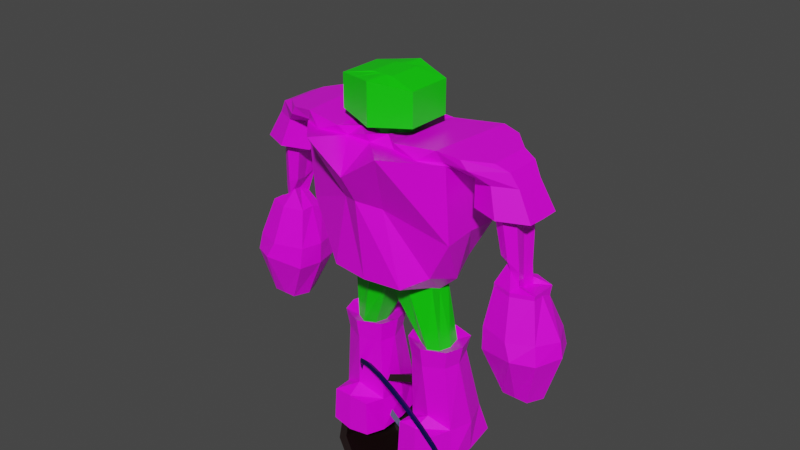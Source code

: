 # Source: manosFerros.blend  (saved by Blender 2.93.20; exported with 4.5.12 LTS)
import bpy
from mathutils import Matrix  # noqa: F401  (used for matrix-valued properties, if any)

bpy.ops.wm.read_factory_settings(use_empty=True)
scene = bpy.context.scene
scene.name = 'Scene'

# ---- collections
col_collection = bpy.data.collections.new('Collection'); scene.collection.children.link(col_collection)

# ---- images (referenced by path relative to the original .blend; pixels are not part of the script)
import os
ASSET_DIR = os.environ.get("B2B_ASSET_DIR", "")  # directory of the original .blend (textures are referenced by path, not embedded)
HERE = os.path.dirname(os.path.abspath(__file__))  # packed textures are extracted next to this script under _unpacked/

def load_image(name, relpath, width, height, colorspace="sRGB"):
    """Load a texture the original file referenced (path relative to the .blend, or extracted next to this script)."""
    p = next((c for c in (os.path.join(HERE, relpath), os.path.join(ASSET_DIR, relpath)) if relpath and os.path.exists(c)), "")
    if p:
        img = bpy.data.images.load(p, check_existing=True)
        img.name = name
    else:  # same state as the original file: an image datablock whose file is absent (Cycles renders it pink)
        img = bpy.data.images.new(name, width, height)
        img.source = "FILE"
        img.filepath = "//" + (relpath or name)
    img.colorspace_settings.name = colorspace
    return img
img_manosferostexture_png = load_image('ManosFerosTexture.png', 'ManosFerosTexture.png', 1024, 1024, 'sRGB')

# ---- materials (node trees are filled in below, after node groups)
mat_material = bpy.data.materials.new('Material')
mat_material.alpha_threshold = 0.0
mat_material.use_transparent_shadow = False
mat_material.line_color = (0.0, 0.0, 0.0, 1.0)
mat_playermaterial = bpy.data.materials.new('playerMaterial')
mat_playermaterial.use_transparent_shadow = False
mat_material_002 = bpy.data.materials.new('Material.002')
mat_material_002.use_transparent_shadow = False
mat_material_001 = bpy.data.materials.new('Material.001')
mat_material_001.use_transparent_shadow = False

# ---- material node trees
mat_material.use_nodes = True; mat_material.node_tree.nodes.clear()
_N = mat_material.node_tree.nodes; _L = mat_material.node_tree.links
n0 = _N.new('ShaderNodeOutputMaterial'); n0.name = 'Material Output'; n0.location = (300, 300)
n1 = _N.new('ShaderNodeBsdfPrincipled'); n1.name = 'Principled BSDF'; n1.location = (10, 300)
n1.distribution = 'GGX'
n1.subsurface_method = 'BURLEY'
n1.inputs[2].default_value = 0.4
n1.inputs[3].default_value = 1.45
n1.inputs[27].default_value = (0.0, 0.0, 0.0, 1.0)
n1.inputs[28].default_value = 1.0
n2 = _N.new('ShaderNodeTexImage'); n2.name = 'Image Texture'; n2.location = (-453, 163)
n2.image = img_manosferostexture_png
_L.new(n1.outputs[0], n0.inputs[0])
_L.new(n2.outputs[0], n1.inputs[0])
n0.is_active_output = True
mat_playermaterial.use_nodes = True; mat_playermaterial.node_tree.nodes.clear()
_N = mat_playermaterial.node_tree.nodes; _L = mat_playermaterial.node_tree.links
n0 = _N.new('ShaderNodeBsdfPrincipled'); n0.name = 'Principled BSDF'; n0.location = (10, 300)
n0.distribution = 'GGX'
n0.subsurface_method = 'BURLEY'
n0.inputs[0].default_value = (0.00345, 0.8, 0.0, 1.0)
n0.inputs[3].default_value = 1.45
n0.inputs[27].default_value = (0.0, 0.0, 0.0, 1.0)
n0.inputs[28].default_value = 1.0
n1 = _N.new('ShaderNodeOutputMaterial'); n1.name = 'Material Output'; n1.location = (300, 300)
_L.new(n0.outputs[0], n1.inputs[0])
n1.is_active_output = True
mat_material_002.use_nodes = True; mat_material_002.node_tree.nodes.clear()
_N = mat_material_002.node_tree.nodes; _L = mat_material_002.node_tree.links
n0 = _N.new('ShaderNodeBsdfPrincipled'); n0.name = 'Principled BSDF'; n0.location = (10, 300)
n0.distribution = 'GGX'
n0.subsurface_method = 'BURLEY'
n0.inputs[0].default_value = (0.0, 0.0, 0.07857, 1.0)
n0.inputs[3].default_value = 1.45
n0.inputs[27].default_value = (0.0, 0.0, 0.0, 1.0)
n0.inputs[28].default_value = 1.0
n1 = _N.new('ShaderNodeOutputMaterial'); n1.name = 'Material Output'; n1.location = (300, 300)
_L.new(n0.outputs[0], n1.inputs[0])
n1.is_active_output = True
mat_material_001.use_nodes = True; mat_material_001.node_tree.nodes.clear()
_N = mat_material_001.node_tree.nodes; _L = mat_material_001.node_tree.links
n0 = _N.new('ShaderNodeBsdfPrincipled'); n0.name = 'Principled BSDF'; n0.location = (10, 300)
n0.distribution = 'GGX'
n0.subsurface_method = 'BURLEY'
n0.inputs[0].default_value = (0.005605, 0.0, 0.0, 1.0)
n0.inputs[3].default_value = 1.45
n0.inputs[27].default_value = (0.0, 0.0, 0.0, 1.0)
n0.inputs[28].default_value = 1.0
n1 = _N.new('ShaderNodeOutputMaterial'); n1.name = 'Material Output'; n1.location = (300, 300)
_L.new(n0.outputs[0], n1.inputs[0])
n1.is_active_output = True

# ---- world
world_world = bpy.data.worlds.new('World'); scene.world = world_world
world_world.use_nodes = True; world_world.node_tree.nodes.clear()
_N = world_world.node_tree.nodes; _L = world_world.node_tree.links
n0 = _N.new('ShaderNodeOutputWorld'); n0.name = 'World Output'; n0.location = (300, 300)
n1 = _N.new('ShaderNodeBackground'); n1.name = 'Background'; n1.location = (10, 300)
n1.inputs[0].default_value = (0.05088, 0.05088, 0.05088, 1.0)
_L.new(n1.outputs[0], n0.inputs[0])
n0.is_active_output = True
world_world.color = (0.05088, 0.05088, 0.05088)
world_world.use_sun_shadow = False
world_world.sun_shadow_jitter_overblur = 0.0

# ---- meshes
me_cube = bpy.data.meshes.new('Cube')
me_cube.from_pydata([(0.4319, -0.3652, 1.478), (1.013, 0.005261, -0.6712), (0.2277, -1.484, 1.478), (1.013, -1.117, -0.6712), (-0.4319, -0.3652, 1.478), (-1.013, 0.005261, -0.6712), (-0.2277, -1.484, 1.478), (-1.013, -1.117, -0.6712), (0.0, 0.03713, -0.7601), (0.0, -1.945, 1.478), (0.0, -1.423, -0.7601), (0.0, 0.2956, 1.448), (1.225, 0.8602, -0.3766), (-1.225, -1.864, -0.3766), (1.225, -1.864, -0.3766), (-1.225, 0.8602, -0.3766), (0.0, 2.113, -0.4224), (0.0, -3.043, -0.5171), (0.6275, -0.7444, -1.712), (1.113, -0.7444, -1.712), (1.113, 0.5115, -1.715), (0.6275, 0.5115, -1.715), (-1.113, 0.5115, -1.715), (-1.113, -0.7444, -1.712), (-0.6275, 0.5115, -1.715), (-0.6275, -0.7444, -1.712), (0.5674, -0.9802, -3.532), (1.358, -0.9802, -3.532), (1.358, 1.76, -3.532), (0.5674, 1.76, -3.532), (-1.358, 1.76, -3.532), (-1.358, -0.9802, -3.532), (-0.5674, 1.76, -3.532), (-0.5674, -0.9802, -3.532), (0.6117, -1.71, -3.482), (1.237, -1.71, -3.482), (-1.237, -1.71, -3.482), (-0.6117, -1.71, -3.482), (-1.719, -2.308, 1.382), (1.719, 0.994, 0.9996), (1.719, -2.308, 1.382), (-1.719, 0.994, 0.9996), (0.0, 2.566, 1.272), (0.0, -4.304, 1.113), (1.735, 1.527, 1.565), (1.568, -2.531, 1.58), (2.052, 0.3184, 1.205), (2.052, -1.323, 1.205), (-2.052, -1.323, 1.205), (-1.568, -2.531, 1.58), (-1.735, 1.527, 1.565), (-2.052, 0.3184, 1.205), (2.529, 0.5041, 1.484), (2.529, -1.508, 1.484), (2.987, 0.2211, 1.205), (2.987, -1.226, 1.205), (-2.987, -1.226, 1.205), (-2.529, -1.508, 1.484), (-2.529, 0.5041, 1.484), (-2.987, 0.2211, 1.205), (2.518, 0.1099, -0.3367), (2.518, -1.173, -0.2618), (-2.518, -1.173, -0.2618), (-2.518, 0.1099, -0.3367), (3.413, 0.03392, -0.3367), (3.413, -1.097, -0.2618), (-3.413, -1.097, -0.2618), (-3.413, 0.03392, -0.3367), (2.448, 0.5784, -1.151), (2.448, -1.642, -1.151), (-2.448, -1.642, -1.151), (-2.448, 0.5784, -1.151), (3.699, 0.6192, -1.074), (3.699, -1.682, -1.081), (-3.699, -1.682, -1.081), (-3.699, 0.6192, -1.074), (2.873, 0.2027, -1.777), (2.873, -1.266, -1.777), (-2.873, -1.266, -1.777), (-2.873, 0.2027, -1.777), (3.438, 0.2027, -1.767), (3.438, -1.266, -1.777), (-3.438, -1.266, -1.777), (-3.438, 0.2027, -1.767), (0.0, -2.813, 1.547), (-0.7002, -2.813, 1.547), (0.7002, 1.051, 1.518), (0.7002, -2.813, 1.547), (-0.7002, 1.051, 1.518), (0.0, 1.051, 1.547), (0.0, -0.03862, 1.58), (0.0, -1.809, 1.602), (-0.1915, -1.512, 1.602), (0.2414, -0.4655, 1.602), (0.1915, -1.512, 1.602), (-0.2414, -0.4655, 1.602), (0.0, -0.2699, 2.256), (0.0, -1.75, 2.256), (-0.2414, -1.75, 2.256), (0.2414, -0.2699, 2.256), (0.2414, -1.75, 2.256), (-0.2414, -0.2699, 2.256), (0.8534, -2.055, 1.686), (0.8534, -2.055, 2.172), (0.0, -2.69, 1.624), (-0.8534, -2.055, 1.686), (0.8534, 0.03449, 1.686), (-0.8534, 0.03449, 1.686), (0.0, 0.6695, 1.602), (0.0, -2.69, 2.234), (-0.8534, -2.055, 2.172), (0.8534, 0.03449, 2.172), (-0.8534, 0.03449, 2.172), (0.0, 0.6695, 2.256), (-1.013, -0.5558, -0.7601), (0.7002, -0.5018, 1.532), (-0.7002, -0.5018, 1.532), (1.013, -0.5558, -0.7601), (0.0, 2.98e-08, -1.0), (1.412, -0.5018, -0.5129), (-1.412, -0.5018, -0.5129), (1.193, -0.1899, -1.713), (0.5492, -0.1899, -1.713), (-1.193, -0.1899, -1.713), (-0.5492, -0.1899, -1.713), (1.358, 0.3898, -3.532), (0.5674, 0.3898, -3.532), (-1.358, 0.3898, -3.532), (-0.5674, 0.3898, -3.532), (1.719, -0.5018, 1.064), (-1.719, -0.5018, 1.064), (1.652, -0.5018, 1.572), (1.625, -0.5025, 1.205), (-1.652, -0.5018, 1.572), (-1.625, -0.5025, 1.205), (2.529, -0.5018, 1.484), (2.987, -0.5025, 1.205), (-2.529, -0.5018, 1.484), (-2.987, -0.5025, 1.205), (2.518, -0.5316, -0.2593), (-2.518, -0.5316, -0.2593), (3.413, -0.5316, -0.262), (-3.413, -0.5316, -0.262), (2.332, -0.5316, -1.151), (-2.332, -0.5316, -1.151), (3.94, -0.5316, -1.054), (-3.94, -0.5316, -1.054), (2.733, -0.5316, -1.777), (-2.733, -0.5316, -1.777), (3.592, -0.5315, -1.783), (-3.592, -0.5315, -1.783), (0.4591, -1.092, 1.478), (-0.4591, -1.092, 1.478), (0.2953, -1.089, 1.602), (-0.2953, -1.089, 1.602), (0.0, -1.01, 2.256), (0.2414, -1.01, 2.256), (-0.2414, -1.01, 2.256), (0.8534, -1.01, 1.686), (-0.8534, -1.01, 1.686), (0.8534, -1.01, 2.172), (-0.8534, -1.01, 2.172), (2.519, -1.694, 1.205), (2.049, -2.344, 1.532), (2.132, 1.341, 1.525), (2.519, 0.6893, 1.205), (2.966, -1.463, -0.2618), (2.966, 0.3997, -0.3367), (3.243, -2.143, -1.06), (3.243, 1.08, -1.054), (3.155, -1.266, -1.777), (3.155, 0.2027, -1.767), (3.289, -0.5309, -1.516), (2.09, -0.5018, 1.528), (-2.049, -2.344, 1.532), (-2.519, -1.694, 1.205), (-2.519, 0.6893, 1.205), (-2.132, 1.341, 1.525), (-2.966, -1.463, -0.2618), (-2.966, 0.3997, -0.3367), (-3.243, -2.143, -1.06), (-3.243, 1.08, -1.054), (-3.155, -1.266, -1.777), (-3.155, 0.2027, -1.767), (-3.289, -0.5309, -1.516), (-2.09, -0.5018, 1.528), (-1.21, -2.813, 1.409), (1.21, 1.461, 1.395), (1.21, -2.813, 1.409), (-1.21, 1.461, 1.395), (0.0, 1.81, 1.392), (0.0, -2.516, 1.409), (1.741, 1.346, 1.416), (1.657, -2.349, 1.423), (-1.657, -2.349, 1.423), (-1.741, 1.346, 1.416), (2.817, 0.3457, 1.401), (2.817, -1.349, 1.401), (-2.817, -1.349, 1.401), (-2.817, 0.3457, 1.401), (-2.817, -0.5018, 1.401), (2.817, -0.5018, 1.401), (2.23, 1.253, 1.395), (2.188, -2.256, 1.399), (-2.23, 1.253, 1.395), (-2.188, -2.256, 1.399), (3.314, -1.365, 0.8041), (3.314, 0.3657, 0.7916), (2.1, -1.481, 0.8041), (2.1, 0.482, 0.8041), (2.1, -0.4997, 0.8041), (3.314, -0.4997, 0.7916), (2.707, 0.9254, 0.7916), (2.707, -1.925, 0.8041), (3.629, 0.5001, -0.8022), (2.417, 0.4635, -0.8267), (3.629, -1.563, -0.8066), (2.417, -1.527, -0.8267), (2.301, -0.5316, -0.8267), (3.88, -0.5316, -0.823), (3.073, -1.976, -0.8267), (3.073, 0.9131, -0.823), (-2.1, 0.482, 0.8041), (-3.314, 0.3657, 0.7916), (-2.1, -1.481, 0.8041), (-3.314, -1.365, 0.8041), (-3.314, -0.4997, 0.7916), (-2.1, -0.4997, 0.8041), (-2.707, -1.925, 0.8041), (-2.707, 0.9254, 0.7916), (-2.417, 0.4635, -0.8267), (-3.629, 0.5001, -0.8022), (-3.629, -1.563, -0.8066), (-2.417, -1.527, -0.8267), (-2.301, -0.5316, -0.8267), (-3.88, -0.5316, -0.823), (-3.073, -1.976, -0.8267), (-3.073, 0.9131, -0.823), (0.4943, -1.423, -0.7601), (0.3293, 1.051, 1.532), (0.4943, 0.3112, -0.7601), (0.3293, -2.231, 1.547), (0.8387, -2.813, -0.5129), (0.6895, 1.461, -0.3512), (0.8711, -1.023, -1.712), (0.8711, 0.6436, -1.715), (0.9625, -0.9802, -3.532), (0.9625, 1.76, -3.532), (0.9242, -1.71, -3.482), (0.8387, -4.304, 1.505), (0.8387, 1.81, 1.272), (0.1572, 0.2956, 1.448), (0.1572, -1.8, 1.478), (0.1081, -0.03862, 1.58), (0.1322, -1.693, 1.602), (0.1081, -0.2699, 2.256), (0.1081, -1.75, 2.256), (0.4141, 0.352, 1.644), (0.4141, -2.372, 1.655), (0.4141, 0.352, 2.214), (0.4141, -2.372, 2.203), (0.1081, -1.01, 2.256), (0.9625, 0.3898, -3.532), (0.584, -2.516, 1.409), (0.4881, 1.733, 1.402), (-0.4943, 0.3112, -0.7601), (-0.3293, -2.231, 1.547), (-0.4943, -1.423, -0.7601), (-0.3293, 1.051, 1.532), (-0.6895, 1.461, -0.3512), (-0.8387, -2.813, -0.5129), (-0.8711, 0.6436, -1.715), (-0.8711, -1.023, -1.712), (-0.9625, 1.76, -3.532), (-0.9625, -0.9802, -3.532), (-0.9242, -1.71, -3.482), (-0.8387, 1.81, 1.272), (-0.8387, -4.304, 1.505), (-0.1572, -1.8, 1.478), (-0.1572, 0.2956, 1.448), (-0.1322, -1.693, 1.602), (-0.1081, -0.03862, 1.58), (-0.1081, -1.75, 2.256), (-0.1081, -0.2699, 2.256), (-0.4141, -2.372, 1.655), (-0.4141, 0.352, 1.644), (-0.4141, -2.372, 2.203), (-0.4141, 0.352, 2.214), (-0.1081, -1.01, 2.256), (-0.9625, 0.3898, -3.532), (-0.4881, 1.733, 1.402), (-0.584, -2.516, 1.409), (2.518, -1.173, -0.2035), (3.413, -1.097, -0.2035), (3.413, 0.1681, -0.207), (2.518, 0.2442, -0.207), (2.518, -0.5316, -0.207), (3.413, -0.5316, -0.207), (2.966, 0.534, -0.207), (2.966, -1.463, -0.2035), (0.8718, -1.518, -1.627), (1.377, -1.018, -1.63), (1.506, -0.2032, -1.634), (1.354, 0.8372, -1.64), (0.8716, 1.125, -1.642), (0.3854, 0.837, -1.64), (0.2366, -0.203, -1.634), (0.3631, -1.017, -1.63), (-1.506, -0.2032, -1.634), (-1.377, -1.018, -1.63), (-0.8716, 1.125, -1.642), (-1.354, 0.8372, -1.64), (-0.8718, -1.518, -1.627), (-0.3631, -1.017, -1.63), (-0.2366, -0.203, -1.634), (0.8691, -1.355, -1.942), (1.312, -0.9198, -1.926), (1.426, -0.2084, -1.914), (1.307, 0.6702, -1.865), (0.8689, 0.9395, -1.826), (0.4273, 0.6687, -1.898), (0.3149, -0.2062, -1.947), (0.427, -0.9173, -1.952), (-1.426, -0.2084, -1.914), (-1.312, -0.9198, -1.926), (-0.8689, 0.9395, -1.826), (-1.307, 0.6702, -1.865), (-0.8691, -1.355, -1.942), (-0.427, -0.9173, -1.952), (-0.3149, -0.2062, -1.947), (-0.4273, 0.6687, -1.898), (-0.3854, 0.837, -1.64), (0.9707, -1.159, -2.789), (1.449, -0.8032, -2.96), (1.587, 0.3977, -2.992), (1.419, 1.5, -2.921), (0.9662, 2.034, -2.886), (0.452, 1.506, -2.945), (0.3337, 0.3962, -3.037), (0.4215, -0.802, -2.992), (-1.587, 0.3977, -2.992), (-1.449, -0.8032, -2.96), (-0.9662, 2.034, -2.886), (-1.419, 1.5, -2.921), (-0.9707, -1.159, -2.789), (-0.4215, -0.802, -2.992), (-0.3337, 0.3962, -3.037), (-0.452, 1.506, -2.945), (1.587, 0.3904, -3.467), (1.522, 1.955, -3.407), (0.9647, 2.051, -3.388), (0.405, 1.965, -3.418), (0.3348, 0.3902, -3.492), (0.3349, -0.9873, -3.492), (-1.587, 0.3904, -3.467), (-1.586, -1.008, -3.463), (-0.9647, 2.051, -3.388), (-1.522, 1.955, -3.407), (-0.3348, 0.3902, -3.492), (-0.3349, -0.9873, -3.492), (-0.405, 1.965, -3.418), (1.586, -1.008, -3.463), (0.9242, -1.947, -2.887), (1.358, -1.901, -2.907), (-0.9242, -1.947, -2.887), (-0.4801, -1.898, -2.917), (0.9242, -2.036, -3.482), (1.393, -1.947, -3.432), (-0.9242, -2.036, -3.482), (-0.4449, -1.937, -3.454), (0.4449, -1.937, -3.454), (0.4801, -1.898, -2.917), (-1.358, -1.901, -2.907), (-1.393, -1.947, -3.432), (1.719, 0.994, 0.231), (1.719, -1.998, 0.231), (-1.719, 0.994, 0.231), (0.0, 3.011, 1.094), (0.0, -3.493, 0.6924), (-1.719, -1.998, 0.231), (-1.719, -0.5018, 0.2754), (1.719, -0.5018, 0.2754), (0.8387, 2.255, 1.094), (0.4726, -2.948, 0.6058), (-0.4726, -2.948, 0.6058), (-0.8387, 2.255, 1.094), (2.686, -0.5396, 0.1936), (2.635, -1.14, 0.2161), (-2.699, -0.5363, 0.1679), (-2.655, 0.06489, 0.2672), (2.979, -0.5335, -0.05435), (3.023, -1.024, 0.03685), (2.83, -1.281, 0.1867), (2.837, 0.1821, 0.1968), (3.007, -0.01298, 0.05553), (-2.978, -0.534, -0.04927), (-3.014, -0.02839, 0.095), (-2.83, -1.271, 0.1673), (-2.644, -1.135, 0.1981), (-2.826, 0.1973, 0.2369), (-2.43, 0.2935, 0.9729), (2.946, -1.172, 0.8122), (-2.444, -1.294, 0.9452), (2.444, -1.294, 0.9452), (-2.946, -1.172, 0.8122), (-3.021, -1.028, 0.02513), (2.43, 0.2935, 0.9729), (2.656, 0.07429, 0.2721), (-2.863, -0.5326, -0.02719), (-2.826, -0.06493, -0.1181), (-2.998, -0.5316, -0.2916), (-3.029, -0.1238, -0.3176), (-2.878, -1.117, -0.04837), (-2.791, -1.033, 0.01891), (-2.898, 0.01718, -0.1885), (-3.02, -0.9639, -0.2343), (3.016, -0.9759, -0.1751), (2.807, 0.02741, 1.973e-05), (2.5, -0.5027, 0.9174), (-2.9, -0.4987, 0.7498), (-2.5, -0.5027, 0.9174), (2.9, -0.4987, 0.7498), (2.714, 0.5462, 0.962), (2.71, -1.528, 0.9273), (-2.71, -1.528, 0.9273), (-2.714, 0.5462, 0.962), (2.951, 0.1648, 0.8243), (-2.951, 0.1648, 0.8243), (2.758, -1.051, 0.1133), (3.042, -0.01312, -0.2538), (2.829, -0.5386, 0.06978), (2.999, -0.5307, -0.2464), (2.883, 0.1278, -0.1743), (2.869, -1.143, 0.04353)], [], [(152, 6, 92, 154), (291, 266, 85, 186), (130, 38, 48, 134), (240, 1, 20, 245), (187, 86, 44, 192), (264, 239, 86, 187), (290, 268, 89, 190), (114, 5, 22, 123), (263, 241, 84, 191), (252, 2, 94, 254), (238, 242, 17, 10), (265, 269, 16, 8), (240, 243, 12, 1), (117, 119, 14, 3), (114, 120, 15, 5), (267, 270, 13, 7), (238, 10, 18, 244), (118, 8, 21, 122), (117, 3, 19, 121), (267, 7, 23, 272), (265, 8, 24, 271), (118, 10, 25, 124), (262, 125, 27, 246), (289, 128, 33, 274), (246, 27, 35, 248), (128, 32, 360, 358), (21, 245, 304, 305), (33, 128, 358, 359), (122, 21, 305, 306), (20, 121, 302, 303), (30, 127, 354, 357), (32, 273, 356, 360), (121, 19, 301, 302), (19, 244, 300, 301), (274, 33, 37, 275), (275, 37, 369, 368), (383, 249, 43, 378), (385, 276, 42, 377), (382, 250, 39, 374), (381, 129, 40, 375), (380, 130, 41, 376), (384, 277, 38, 379), (203, 162, 55, 197), (188, 40, 47, 193), (129, 39, 46, 132), (115, 87, 45, 131), (205, 174, 57, 198), (116, 88, 50, 133), (189, 41, 51, 195), (186, 85, 49, 194), (201, 135, 53, 197), (173, 163, 53, 135), (140, 63, 409, 408), (202, 164, 52, 196), (200, 137, 58, 199), (179, 67, 411, 414), (185, 177, 58, 137), (204, 176, 59, 199), (292, 299, 433, 428), (227, 224, 402, 420), (66, 178, 412, 415), (294, 298, 432, 429), (228, 225, 404, 424), (293, 297, 431, 416), (226, 223, 427, 419), (295, 296, 430, 417), (219, 216, 73, 145), (221, 214, 72, 169), (299, 292, 61, 166), (225, 226, 419, 404), (296, 292, 428, 430), (298, 294, 64, 167), (297, 293, 65, 141), (296, 295, 60, 139), (169, 72, 80, 171), (180, 74, 82, 182), (218, 215, 68, 143), (237, 230, 71, 181), (235, 231, 75, 146), (220, 217, 69, 168), (234, 233, 70, 144), (236, 232, 74, 180), (172, 171, 80, 149), (184, 182, 82, 150), (145, 73, 81, 149), (143, 68, 76, 147), (181, 71, 79, 183), (146, 75, 83, 150), (168, 69, 77, 170), (144, 70, 78, 148), (278, 6, 85, 266), (151, 2, 87, 115), (152, 4, 88, 116), (251, 0, 86, 239), (252, 9, 84, 241), (279, 11, 89, 268), (256, 97, 109, 260), (154, 92, 105, 159), (278, 9, 91, 280), (279, 4, 95, 281), (251, 11, 90, 253), (151, 0, 93, 153), (288, 157, 98, 282), (261, 155, 97, 256), (282, 98, 110, 286), (281, 95, 107, 285), (255, 99, 111, 259), (153, 93, 106, 158), (159, 105, 110, 161), (258, 102, 103, 260), (284, 104, 109, 286), (285, 107, 112, 287), (257, 108, 113, 259), (158, 106, 111, 160), (156, 100, 103, 160), (253, 90, 108, 257), (283, 96, 113, 287), (280, 91, 104, 284), (157, 101, 112, 161), (254, 94, 102, 258), (98, 157, 161, 110), (99, 156, 160, 111), (102, 158, 160, 103), (107, 159, 161, 112), (94, 153, 158, 102), (255, 96, 155, 261), (283, 101, 157, 288), (2, 151, 153, 94), (95, 154, 159, 107), (6, 152, 116, 85), (0, 151, 115, 86), (71, 144, 148, 79), (74, 146, 150, 82), (69, 143, 147, 77), (72, 145, 149, 80), (183, 184, 150, 83), (170, 172, 149, 81), (230, 234, 144, 71), (232, 235, 146, 74), (217, 218, 143, 69), (292, 296, 139, 61), (294, 297, 141, 64), (222, 227, 420, 400), (214, 219, 145, 72), (211, 206, 401, 421), (297, 294, 429, 431), (224, 228, 424, 402), (213, 208, 403, 423), (174, 185, 137, 57), (198, 57, 137, 200), (298, 295, 417, 432), (164, 173, 135, 52), (196, 52, 135, 201), (85, 116, 133, 49), (86, 115, 131, 44), (40, 129, 132, 47), (379, 38, 130, 380), (374, 39, 129, 381), (29, 126, 352, 351), (273, 30, 357, 356), (248, 35, 367, 366), (273, 32, 128, 289), (247, 28, 125, 262), (27, 125, 348, 361), (245, 20, 303, 304), (37, 33, 359, 369), (127, 31, 355, 354), (244, 18, 307, 300), (124, 25, 313, 314), (126, 26, 353, 352), (25, 272, 312, 313), (8, 118, 124, 24), (1, 117, 121, 20), (10, 118, 122, 18), (247, 29, 351, 350), (7, 13, 120, 114), (1, 12, 119, 117), (7, 114, 123, 23), (41, 130, 134, 51), (4, 152, 154, 95), (44, 131, 173, 164), (77, 147, 172, 170), (73, 168, 170, 81), (147, 76, 171, 172), (216, 220, 168, 73), (68, 169, 171, 76), (295, 298, 167, 60), (293, 299, 166, 65), (215, 221, 169, 68), (223, 229, 425, 427), (210, 209, 406, 418), (192, 44, 164, 202), (131, 45, 163, 173), (193, 47, 162, 203), (49, 133, 185, 174), (79, 148, 184, 183), (75, 181, 183, 83), (148, 78, 182, 184), (233, 236, 180, 70), (231, 237, 181, 75), (70, 180, 182, 78), (63, 179, 414, 409), (299, 293, 416, 433), (212, 207, 426, 422), (195, 51, 176, 204), (133, 50, 177, 185), (178, 62, 413, 412), (194, 49, 174, 205), (48, 194, 205, 175), (50, 195, 204, 177), (45, 193, 203, 163), (46, 192, 202, 165), (54, 196, 201, 136), (56, 198, 200, 138), (177, 204, 199, 58), (138, 200, 199, 59), (165, 202, 196, 54), (136, 201, 197, 55), (38, 186, 194, 48), (88, 189, 195, 50), (175, 205, 198, 56), (87, 188, 193, 45), (163, 203, 197, 53), (249, 263, 191, 43), (276, 290, 190, 42), (250, 264, 187, 39), (39, 187, 192, 46), (277, 291, 186, 38), (55, 162, 213, 206), (46, 165, 212, 209), (54, 136, 211, 207), (47, 132, 210, 208), (165, 54, 207, 212), (132, 46, 209, 210), (162, 47, 208, 213), (136, 55, 206, 211), (60, 167, 221, 215), (65, 166, 220, 216), (64, 141, 219, 214), (61, 139, 218, 217), (166, 61, 217, 220), (139, 60, 215, 218), (167, 64, 214, 221), (141, 65, 216, 219), (59, 176, 229, 223), (48, 175, 228, 224), (51, 134, 227, 222), (56, 138, 226, 225), (138, 59, 223, 226), (175, 56, 225, 228), (134, 48, 224, 227), (176, 51, 222, 229), (67, 179, 237, 231), (62, 178, 236, 233), (66, 142, 235, 232), (63, 140, 234, 230), (178, 66, 232, 236), (140, 62, 233, 234), (142, 67, 231, 235), (179, 63, 230, 237), (42, 190, 264, 250), (40, 188, 263, 249), (29, 247, 262, 126), (99, 255, 261, 156), (91, 254, 258, 104), (93, 253, 257, 106), (106, 257, 259, 111), (104, 258, 260, 109), (96, 255, 259, 113), (156, 261, 256, 100), (0, 251, 253, 93), (100, 256, 260, 103), (2, 252, 241, 87), (11, 251, 239, 89), (377, 42, 250, 382), (375, 40, 249, 383), (272, 23, 309, 312), (22, 271, 310, 311), (125, 28, 349, 348), (26, 246, 248, 34), (126, 262, 246, 26), (271, 24, 331, 310), (23, 123, 308, 309), (31, 36, 373, 355), (35, 27, 361, 367), (3, 238, 244, 19), (8, 16, 243, 240), (3, 14, 242, 238), (9, 252, 254, 91), (188, 87, 241, 263), (190, 89, 239, 264), (8, 240, 245, 21), (43, 191, 291, 277), (41, 189, 290, 276), (30, 273, 289, 127), (96, 283, 288, 155), (92, 280, 284, 105), (101, 283, 287, 112), (108, 285, 287, 113), (105, 284, 286, 110), (90, 281, 285, 108), (97, 282, 286, 109), (155, 288, 282, 97), (11, 279, 281, 90), (6, 278, 280, 92), (4, 279, 268, 88), (9, 278, 266, 84), (378, 43, 277, 384), (376, 41, 276, 385), (31, 274, 275, 36), (34, 248, 366, 370), (26, 34, 370, 353), (127, 289, 274, 31), (28, 247, 350, 349), (36, 275, 368, 373), (24, 124, 314, 331), (18, 122, 306, 307), (123, 22, 311, 308), (5, 265, 271, 22), (10, 267, 272, 25), (10, 17, 270, 267), (5, 15, 269, 265), (189, 88, 268, 290), (191, 84, 266, 291), (142, 66, 415, 410), (208, 210, 418, 403), (67, 142, 410, 411), (207, 211, 421, 426), (62, 140, 408, 413), (209, 212, 422, 406), (206, 213, 423, 401), (229, 222, 400, 425), (314, 313, 328, 329), (304, 303, 318, 319), (323, 326, 343, 340), (327, 324, 341, 344), (300, 307, 322, 315), (310, 331, 330, 325), (306, 305, 320, 321), (302, 301, 316, 317), (312, 309, 324, 327), (308, 311, 326, 323), (338, 337, 351, 352), (342, 347, 360, 356), (319, 318, 335, 336), (315, 322, 339, 332), (329, 328, 345, 346), (325, 330, 347, 342), (321, 320, 337, 338), (317, 316, 333, 334), (334, 333, 361, 348), (340, 343, 357, 354), (336, 335, 349, 350), (339, 353, 370, 371), (346, 345, 359, 358), (364, 372, 373, 368), (362, 371, 370, 366), (341, 355, 373, 372), (361, 333, 363, 367), (344, 341, 372, 364), (332, 339, 371, 362), (359, 345, 365, 369), (347, 346, 358, 360), (341, 340, 354, 355), (335, 334, 348, 349), (318, 317, 334, 335), (322, 321, 338, 339), (330, 329, 346, 347), (339, 338, 352, 353), (309, 308, 323, 324), (303, 302, 317, 318), (307, 306, 321, 322), (324, 323, 340, 341), (331, 314, 329, 330), (333, 332, 362, 363), (363, 362, 366, 367), (337, 336, 350, 351), (316, 315, 332, 333), (320, 319, 336, 337), (301, 300, 315, 316), (305, 304, 319, 320), (345, 344, 364, 365), (365, 364, 368, 369), (326, 325, 342, 343), (343, 342, 356, 357), (313, 312, 327, 328), (311, 310, 325, 326), (328, 327, 344, 345), (15, 376, 385, 269), (17, 378, 384, 270), (14, 375, 383, 242), (16, 377, 382, 243), (12, 374, 381, 119), (13, 379, 380, 120), (270, 384, 379, 13), (120, 380, 376, 15), (119, 381, 375, 14), (243, 382, 374, 12), (269, 385, 377, 16), (242, 383, 378, 17), (421, 401, 391, 390), (425, 400, 389, 399), (395, 396, 411, 410), (399, 389, 409, 414), (420, 402, 398, 388), (423, 403, 387, 392), (424, 404, 405, 397), (419, 427, 396, 395), (418, 406, 407, 386), (422, 426, 394, 393), (388, 398, 413, 408), (397, 405, 415, 412), (389, 388, 408, 409), (403, 418, 386, 387), (404, 419, 395, 405), (400, 420, 388, 389), (405, 395, 410, 415), (426, 421, 390, 394), (406, 422, 393, 407), (401, 423, 392, 391), (398, 397, 412, 413), (402, 424, 397, 398), (396, 399, 414, 411), (427, 425, 399, 396), (391, 392, 433, 416), (407, 393, 432, 417), (394, 390, 431, 429), (387, 386, 430, 428), (386, 407, 417, 430), (390, 391, 416, 431), (393, 394, 429, 432), (392, 387, 428, 433)])
me_cube.polygons.foreach_set('material_index', [1, 0, 0, 1, 0, 0, 0, 1, 0, 1, 0, 0, 0, 0, 0, 0, 1, 1, 1, 1, 1, 1, 0, 0, 0, 0, 0, 0, 0, 0, 0, 0, 0, 0, 0, 0, 0, 0, 0, 0, 0, 0, 0, 0, 0, 0, 0, 0, 0, 0, 0, 0, 0, 0, 0, 0, 0, 0, 0, 0, 0, 0, 0, 0, 0, 0, 0, 0, 0, 0, 0, 0, 0, 0, 0, 0, 0, 0, 0, 0, 0, 0, 0, 0, 0, 0, 0, 0, 0, 0, 0, 0, 0, 0, 0, 0, 1, 1, 1, 1, 1, 1, 1, 1, 1, 1, 1, 1, 1, 1, 1, 1, 1, 1, 1, 1, 1, 1, 1, 1, 1, 1, 1, 1, 1, 1, 1, 1, 1, 0, 0, 0, 0, 0, 0, 0, 0, 0, 0, 0, 0, 0, 0, 0, 0, 0, 0, 0, 0, 0, 0, 0, 0, 0, 0, 0, 0, 0, 0, 0, 0, 0, 0, 0, 0, 0, 0, 0, 0, 0, 0, 1, 1, 1, 0, 0, 0, 1, 0, 1, 0, 0, 0, 0, 0, 0, 0, 0, 0, 0, 0, 0, 0, 0, 0, 0, 0, 0, 0, 0, 0, 0, 0, 0, 0, 0, 0, 0, 0, 0, 0, 0, 0, 0, 0, 0, 0, 0, 0, 0, 0, 0, 0, 0, 0, 0, 0, 0, 0, 0, 0, 0, 0, 0, 0, 0, 0, 0, 0, 0, 0, 0, 0, 0, 0, 0, 0, 0, 0, 0, 0, 0, 0, 0, 0, 0, 0, 0, 0, 0, 0, 0, 0, 1, 1, 1, 1, 1, 1, 1, 1, 1, 0, 0, 0, 0, 0, 0, 0, 0, 0, 0, 0, 0, 0, 1, 0, 0, 1, 0, 0, 1, 0, 0, 0, 1, 1, 1, 1, 1, 1, 1, 1, 1, 1, 0, 0, 0, 0, 0, 0, 0, 0, 0, 0, 0, 0, 0, 1, 1, 0, 0, 0, 0, 0, 0, 0, 0, 0, 0, 0, 0, 0, 0, 0, 0, 0, 0, 0, 0, 0, 0, 0, 0, 0, 0, 0, 0, 0, 0, 0, 0, 0, 0, 0, 0, 0, 0, 0, 0, 0, 0, 0, 0, 0, 0, 0, 0, 0, 0, 0, 0, 0, 0, 0, 0, 0, 0, 0, 0, 0, 0, 0, 0, 0, 0, 0, 0, 0, 0, 0, 0, 0, 0, 0, 0, 0, 0, 0, 0, 0, 0, 0, 0, 0, 0, 0, 0, 0, 0, 0, 0, 0, 0, 0, 0, 0, 0, 0, 0, 0, 0, 0, 0, 0, 0, 0, 0, 0, 0, 0, 0])
_uv = me_cube.uv_layers.new(name='UVMap')
_uv.uv.foreach_set('vector', [0.4203, 0.6273, 0.2679, 0.6806, 0.2508, 0.644, 0.3695, 0.5781, 0.3252, 0.7441, 0.3489, 0.7388, 0.3221, 0.7567, 0.3079, 0.7632, 0.1786, 0.8986, 0.2797, 0.7994, 0.2497, 0.8703, 0.1836, 0.9062, 0.5912, 0.1517, 0.6784, 0.008124, 0.7433, 0.1532, 0.7363, 0.1614, 0.6496, 0.6523, 0.6103, 0.6869, 0.6333, 0.6228, 0.648, 0.6168, 0.6569, 0.6995, 0.6078, 0.7056, 0.6103, 0.6869, 0.6496, 0.6523, 0.6568, 0.7437, 0.6078, 0.7376, 0.6072, 0.7216, 0.6576, 0.7216, 0.8268, 0.6372, 0.6784, 0.6292, 0.7433, 0.4841, 0.7774, 0.4875, 0.3254, 0.698, 0.349, 0.7036, 0.3447, 0.7211, 0.3338, 0.7211, 0.04381, 0.608, 0.0001146, 0.5014, 0.04185, 0.504, 0.0723, 0.5606, 0.06388, 0.6917, 0.1624, 0.6965, 0.1686, 0.7209, 0.05369, 0.7206, 0.9188, 0.7585, 0.7939, 0.7564, 0.7682, 0.7216, 0.9574, 0.7217, 0.9189, 0.6848, 0.794, 0.6869, 0.8215, 0.6464, 0.9196, 0.6294, 0.02216, 0.6308, 0.04745, 0.6069, 0.1322, 0.6636, 0.06439, 0.6519, 0.9757, 0.8411, 0.9334, 0.8672, 0.8215, 0.797, 0.9196, 0.814, 0.06353, 0.7495, 0.1622, 0.7453, 0.1316, 0.7781, 0.06333, 0.7894, 0.9999, 0.214, 0.9947, 0.3187, 0.8172, 0.2003, 0.8384, 0.1735, 0.6337, 0.3187, 0.5749, 0.3187, 0.7385, 0.1742, 0.7694, 0.1944, 0.8268, 0.0001146, 0.9564, 0.05742, 0.8162, 0.1568, 0.7774, 0.1499, 0.9999, 0.4234, 0.9564, 0.5799, 0.8162, 0.4805, 0.8384, 0.4638, 0.5912, 0.4856, 0.5749, 0.3187, 0.7385, 0.4631, 0.7363, 0.4759, 0.6337, 0.3187, 0.9947, 0.3187, 0.8172, 0.437, 0.7694, 0.443, 0.3125, 0.625, 0.375, 0.625, 0.375, 0.75, 0.3125, 0.75, 0.1875, 0.625, 0.25, 0.625, 0.25, 0.75, 0.1875, 0.75, 0.3125, 0.75, 0.375, 0.75, 0.375, 0.75, 0.3125, 0.75, 0.25, 0.625, 0.25, 0.5, 0.25, 0.5, 0.25, 0.625, 0.9537, 0.1489, 0.9458, 0.1668, 0.9285, 0.1534, 0.9391, 0.1362, 0.25, 0.75, 0.25, 0.625, 0.25, 0.625, 0.25, 0.75, 0.9857, 0.1284, 0.9537, 0.1489, 0.9391, 0.1362, 0.9811, 0.1074, 0.9385, 0.1851, 0.9403, 0.2321, 0.9257, 0.2352, 0.9229, 0.1743, 0.125, 0.5, 0.125, 0.625, 0.125, 0.625, 0.125, 0.5, 0.25, 0.5, 0.1875, 0.5, 0.1875, 0.5, 0.25, 0.5, 0.9403, 0.2321, 0.9454, 0.2667, 0.9321, 0.279, 0.9257, 0.2352, 0.9454, 0.2667, 0.9524, 0.2899, 0.9387, 0.3021, 0.9321, 0.279, 0.1875, 0.75, 0.25, 0.75, 0.25, 0.75, 0.1875, 0.75, 0.1875, 0.75, 0.25, 0.75, 0.25, 0.75, 0.1875, 0.75, 0.213, 0.7019, 0.2543, 0.7109, 0.2526, 0.721, 0.2235, 0.721, 0.6971, 0.7493, 0.6698, 0.7596, 0.6935, 0.7216, 0.7092, 0.7216, 0.6971, 0.6939, 0.6699, 0.6836, 0.6854, 0.6042, 0.7609, 0.6202, 0.112, 0.5722, 0.1806, 0.5445, 0.2799, 0.6428, 0.1816, 0.6443, 0.8458, 0.9121, 0.7626, 0.9402, 0.6852, 0.8391, 0.7607, 0.8231, 0.2129, 0.74, 0.2543, 0.731, 0.2797, 0.7994, 0.181, 0.7977, 0.312, 0.6216, 0.3295, 0.5823, 0.3827, 0.5535, 0.3782, 0.5691, 0.3095, 0.6807, 0.2799, 0.6428, 0.251, 0.5726, 0.2882, 0.6482, 0.7629, 0.5032, 0.6854, 0.6042, 0.679, 0.5422, 0.7551, 0.4942, 0.4811, 0.6829, 0.3228, 0.6862, 0.3094, 0.66, 0.4727, 0.6297, 0.3112, 0.8214, 0.3144, 0.8109, 0.3712, 0.8523, 0.3774, 0.8741, 0.4809, 0.7603, 0.6103, 0.7563, 0.6331, 0.8205, 0.4722, 0.8134, 0.6494, 0.7909, 0.6852, 0.8391, 0.6787, 0.9011, 0.6477, 0.8265, 0.3079, 0.7632, 0.3221, 0.7567, 0.3086, 0.7831, 0.2878, 0.7945, 0.4588, 0.5546, 0.4627, 0.5751, 0.372, 0.5908, 0.3782, 0.5691, 0.4676, 0.6022, 0.3151, 0.632, 0.372, 0.5908, 0.4627, 0.5751, 0.4621, 0.4067, 0.4597, 0.349, 0.5143, 0.3476, 0.5022, 0.4137, 0.6239, 0.5977, 0.6231, 0.6062, 0.5581, 0.5771, 0.5448, 0.5556, 0.4582, 0.8887, 0.4621, 0.8682, 0.5576, 0.8662, 0.5444, 0.8877, 0.4623, 0.3158, 0.4717, 0.2823, 0.5098, 0.2954, 0.5116, 0.3266, 0.4671, 0.841, 0.6228, 0.8371, 0.5576, 0.8662, 0.4621, 0.8682, 0.6236, 0.8456, 0.5976, 0.8819, 0.5336, 0.903, 0.5444, 0.8877, 0.1524, 0.3606, 0.158, 0.3204, 0.2153, 0.3375, 0.2114, 0.368, 0.2171, 0.9228, 0.2772, 0.8908, 0.2851, 0.9121, 0.2377, 0.94, 0.4782, 0.2169, 0.4746, 0.1794, 0.5311, 0.1642, 0.5174, 0.2067, 0.1519, 0.2086, 0.1475, 0.1825, 0.1825, 0.1713, 0.1832, 0.1984, 0.3261, 0.8935, 0.3625, 0.9133, 0.3475, 0.9313, 0.3163, 0.9129, 0.1582, 0.2831, 0.1613, 0.2485, 0.1946, 0.2467, 0.194, 0.2922, 0.4713, 0.9447, 0.5441, 0.931, 0.5501, 0.9523, 0.4862, 0.9721, 0.1439, 0.1531, 0.127, 0.08564, 0.166, 0.06997, 0.1953, 0.1413, 0.1203, 0.2514, 0.1202, 0.2899, 0.1107, 0.2907, 0.1112, 0.252, 0.1073, 0.1964, 0.1143, 0.2139, 0.1052, 0.2143, 0.1009, 0.2015, 0.158, 0.3204, 0.1524, 0.3606, 0.1478, 0.3596, 0.1538, 0.32, 0.3625, 0.9133, 0.4244, 0.939, 0.3991, 0.9615, 0.3475, 0.9313, 0.1365, 0.4144, 0.1524, 0.3606, 0.2114, 0.368, 0.1704, 0.4296, 0.1475, 0.1825, 0.1519, 0.2086, 0.1457, 0.216, 0.1365, 0.1844, 0.1613, 0.2485, 0.1582, 0.2831, 0.1542, 0.2829, 0.1579, 0.2487, 0.127, 0.08564, 0.1439, 0.1531, 0.1311, 0.1474, 0.1225, 0.08677, 0.1009, 0.2015, 0.1052, 0.2143, 0.07836, 0.2232, 0.07028, 0.2143, 0.4308, 0.1967, 0.4343, 0.2099, 0.4066, 0.2163, 0.3996, 0.2059, 0.06107, 0.1074, 0.1005, 0.1704, 0.09089, 0.1803, 0.03503, 0.1254, 0.4337, 0.3042, 0.4288, 0.329, 0.4182, 0.3196, 0.4277, 0.2986, 0.4452, 0.2488, 0.4407, 0.2863, 0.4316, 0.2862, 0.4361, 0.2484, 0.1154, 0.3091, 0.1104, 0.3367, 0.09995, 0.3272, 0.1081, 0.3045, 0.3975, 0.09866, 0.4327, 0.1636, 0.4214, 0.1739, 0.3707, 0.114, 0.4377, 0.1907, 0.4437, 0.2106, 0.4343, 0.2099, 0.4308, 0.1967, 0.03861, 0.2567, 0.07028, 0.2143, 0.07836, 0.2232, 0.0737, 0.2546, 0.3612, 0.2466, 0.3996, 0.2059, 0.4066, 0.2163, 0.3985, 0.2473, 0.1112, 0.252, 0.1107, 0.2907, 0.08254, 0.285, 0.0737, 0.2546, 0.03503, 0.1254, 0.09089, 0.1803, 0.06702, 0.2017, 0.01393, 0.201, 0.4277, 0.2986, 0.4182, 0.3196, 0.396, 0.302, 0.3978, 0.2886, 0.4361, 0.2484, 0.4316, 0.2862, 0.4051, 0.2786, 0.3985, 0.2473, 0.1081, 0.3045, 0.09995, 0.3272, 0.0739, 0.3078, 0.07567, 0.2948, 0.3707, 0.114, 0.4214, 0.1739, 0.3981, 0.192, 0.3434, 0.1867, 0.3856, 0.7288, 0.4078, 0.731, 0.3221, 0.7567, 0.3489, 0.7388, 0.4387, 0.7017, 0.4071, 0.7112, 0.3228, 0.6862, 0.4811, 0.6829, 0.4382, 0.7407, 0.4948, 0.7451, 0.6103, 0.7563, 0.4809, 0.7603, 0.5487, 0.7133, 0.4944, 0.698, 0.6103, 0.6869, 0.6078, 0.7056, 0.3857, 0.7135, 0.3751, 0.7212, 0.3447, 0.7211, 0.349, 0.7036, 0.5485, 0.7297, 0.5489, 0.7215, 0.6072, 0.7216, 0.6078, 0.7376, 0.2503, 0.4207, 0.2526, 0.4222, 0.2402, 0.4366, 0.236, 0.4293, 0.3695, 0.5781, 0.2508, 0.644, 0.2599, 0.456, 0.315, 0.4498, 0.1563, 0.6815, 0.08429, 0.6694, 0.1252, 0.6073, 0.1883, 0.6373, 0.5746, 0.06246, 0.5746, 0.4123, 0.4853, 0.4112, 0.4694, 0.1946, 0.4837, 0.0001146, 0.5277, 0.03255, 0.4468, 0.1487, 0.3957, 0.1441, 0.0005545, 0.3334, 0.1571, 0.1153, 0.1879, 0.1992, 0.06567, 0.3658, 0.2688, 0.4073, 0.2722, 0.41, 0.257, 0.4265, 0.2546, 0.4241, 0.2632, 0.4032, 0.266, 0.4052, 0.2526, 0.4222, 0.2503, 0.4207, 0.2546, 0.4241, 0.257, 0.4265, 0.2597, 0.4431, 0.249, 0.44, 0.4694, 0.1946, 0.4853, 0.4112, 0.3282, 0.391, 0.3235, 0.3664, 0.2779, 0.3843, 0.2745, 0.3815, 0.2673, 0.3615, 0.2829, 0.3629, 0.06567, 0.3658, 0.1879, 0.1992, 0.261, 0.3434, 0.2105, 0.3734, 0.315, 0.4498, 0.2599, 0.456, 0.2597, 0.4431, 0.292, 0.4274, 0.2252, 0.4366, 0.2198, 0.4233, 0.2309, 0.4193, 0.236, 0.4293, 0.2431, 0.4524, 0.2355, 0.4436, 0.2402, 0.4366, 0.249, 0.44, 0.3235, 0.3664, 0.3282, 0.391, 0.3089, 0.3932, 0.3031, 0.3778, 0.288, 0.3403, 0.3038, 0.3534, 0.2963, 0.3671, 0.2829, 0.3629, 0.2105, 0.3734, 0.261, 0.3434, 0.2673, 0.3615, 0.2378, 0.3866, 0.2597, 0.4007, 0.2475, 0.4187, 0.2309, 0.4193, 0.2378, 0.3866, 0.3957, 0.1441, 0.4468, 0.1487, 0.3038, 0.3534, 0.288, 0.3403, 0.2836, 0.3884, 0.2807, 0.3865, 0.2963, 0.3671, 0.3031, 0.3778, 0.1883, 0.6373, 0.1252, 0.6073, 0.2355, 0.4436, 0.2431, 0.4524, 0.2722, 0.41, 0.2871, 0.3908, 0.3089, 0.3932, 0.292, 0.4274, 0.0723, 0.5606, 0.04185, 0.504, 0.2198, 0.4233, 0.2252, 0.4366, 0.257, 0.4265, 0.2722, 0.41, 0.292, 0.4274, 0.2597, 0.4431, 0.2745, 0.3815, 0.2597, 0.4007, 0.2378, 0.3866, 0.2673, 0.3615, 0.2198, 0.4233, 0.2105, 0.3734, 0.2378, 0.3866, 0.2309, 0.4193, 0.3282, 0.391, 0.315, 0.4498, 0.292, 0.4274, 0.3089, 0.3932, 0.04185, 0.504, 0.06567, 0.3658, 0.2105, 0.3734, 0.2198, 0.4233, 0.2779, 0.3843, 0.2807, 0.3865, 0.266, 0.4052, 0.2632, 0.4032, 0.2836, 0.3884, 0.2871, 0.3908, 0.2722, 0.41, 0.2688, 0.4073, 0.0001146, 0.5014, 0.0005545, 0.3334, 0.06567, 0.3658, 0.04185, 0.504, 0.4853, 0.4112, 0.3695, 0.5781, 0.315, 0.4498, 0.3282, 0.391, 0.4078, 0.731, 0.4382, 0.7407, 0.4809, 0.7603, 0.3221, 0.7567, 0.4944, 0.698, 0.4387, 0.7017, 0.4811, 0.6829, 0.6103, 0.6869, 0.4182, 0.3196, 0.369, 0.3797, 0.3413, 0.3064, 0.396, 0.302, 0.4343, 0.2099, 0.4361, 0.2484, 0.3985, 0.2473, 0.4066, 0.2163, 0.09995, 0.3272, 0.05063, 0.3813, 0.02302, 0.3137, 0.0739, 0.3078, 0.1052, 0.2143, 0.1112, 0.252, 0.0737, 0.2546, 0.07836, 0.2232, 0.3978, 0.2886, 0.3612, 0.2466, 0.3985, 0.2473, 0.4051, 0.2786, 0.07567, 0.2948, 0.03861, 0.2567, 0.0737, 0.2546, 0.08254, 0.285, 0.4288, 0.329, 0.3967, 0.3945, 0.369, 0.3797, 0.4182, 0.3196, 0.4437, 0.2106, 0.4452, 0.2488, 0.4361, 0.2484, 0.4343, 0.2099, 0.1104, 0.3367, 0.0754, 0.3965, 0.05063, 0.3813, 0.09995, 0.3272, 0.1524, 0.3606, 0.1365, 0.4144, 0.1322, 0.4132, 0.1478, 0.3596, 0.1519, 0.2086, 0.1613, 0.2485, 0.1579, 0.2487, 0.1457, 0.216, 0.6432, 0.9207, 0.7078, 0.9658, 0.6782, 0.9845, 0.6286, 0.9439, 0.1143, 0.2139, 0.1203, 0.2514, 0.1112, 0.252, 0.1052, 0.2143, 0.4251, 0.5044, 0.3634, 0.5299, 0.3485, 0.512, 0.4, 0.482, 0.1613, 0.2485, 0.1519, 0.2086, 0.1832, 0.1984, 0.1946, 0.2467, 0.2772, 0.8908, 0.3261, 0.8935, 0.3163, 0.9129, 0.2851, 0.9121, 0.3272, 0.5497, 0.2784, 0.5523, 0.2863, 0.5312, 0.3174, 0.5303, 0.3144, 0.8109, 0.4671, 0.841, 0.4621, 0.8682, 0.3712, 0.8523, 0.3774, 0.8741, 0.3712, 0.8523, 0.4621, 0.8682, 0.4582, 0.8887, 0.1475, 0.1825, 0.1439, 0.1531, 0.1953, 0.1413, 0.1825, 0.1713, 0.6231, 0.6062, 0.4676, 0.6022, 0.4627, 0.5751, 0.5581, 0.5771, 0.5448, 0.5556, 0.5581, 0.5771, 0.4627, 0.5751, 0.4588, 0.5546, 0.3221, 0.7567, 0.4809, 0.7603, 0.4722, 0.8134, 0.3086, 0.7831, 0.6103, 0.6869, 0.4811, 0.6829, 0.4727, 0.6297, 0.6333, 0.6228, 0.2799, 0.6428, 0.1806, 0.5445, 0.1855, 0.5369, 0.251, 0.5726, 0.181, 0.7977, 0.2797, 0.7994, 0.1786, 0.8986, 0.1098, 0.87, 0.7609, 0.6202, 0.6854, 0.6042, 0.7629, 0.5032, 0.846, 0.5314, 0.25, 0.5, 0.25, 0.625, 0.25, 0.625, 0.25, 0.5, 0.1875, 0.5, 0.125, 0.5, 0.125, 0.5, 0.1875, 0.5, 0.3125, 0.75, 0.375, 0.75, 0.375, 0.75, 0.3125, 0.75, 0.1875, 0.5, 0.25, 0.5, 0.25, 0.625, 0.1875, 0.625, 0.3125, 0.5, 0.375, 0.5, 0.375, 0.625, 0.3125, 0.625, 0.375, 0.75, 0.375, 0.625, 0.375, 0.625, 0.375, 0.75, 0.9458, 0.1668, 0.9385, 0.1851, 0.9229, 0.1743, 0.9285, 0.1534, 0.25, 0.75, 0.25, 0.75, 0.25, 0.75, 0.25, 0.75, 0.125, 0.625, 0.125, 0.75, 0.125, 0.75, 0.125, 0.625, 0.9524, 0.2899, 0.9648, 0.3081, 0.9516, 0.3191, 0.9387, 0.3021, 0.8297, 0.1488, 0.8088, 0.1679, 0.7956, 0.157, 0.8228, 0.1315, 0.25, 0.625, 0.25, 0.75, 0.25, 0.75, 0.25, 0.625, 0.8088, 0.1679, 0.7964, 0.1861, 0.7827, 0.1739, 0.7956, 0.157, 0.5749, 0.3187, 0.6337, 0.3187, 0.7694, 0.443, 0.7385, 0.4631, 0.6784, 0.008124, 0.8268, 0.0001146, 0.7774, 0.1499, 0.7433, 0.1532, 0.9947, 0.3187, 0.6337, 0.3187, 0.7694, 0.1944, 0.8172, 0.2003, 0.3125, 0.5, 0.25, 0.5, 0.25, 0.5, 0.3125, 0.5, 0.06333, 0.7894, 0.1316, 0.7781, 0.04552, 0.8346, 0.02048, 0.8103, 0.9196, 0.6294, 0.8215, 0.6464, 0.9334, 0.5763, 0.9757, 0.6024, 0.9564, 0.5799, 0.8268, 0.6372, 0.7774, 0.4875, 0.8162, 0.4805, 0.6852, 0.8391, 0.7626, 0.9402, 0.7548, 0.9492, 0.6787, 0.9011, 0.5746, 0.4123, 0.4203, 0.6273, 0.3695, 0.5781, 0.4853, 0.4112, 0.6333, 0.6228, 0.4727, 0.6297, 0.4676, 0.6022, 0.6231, 0.6062, 0.0739, 0.3078, 0.02302, 0.3137, 0.03861, 0.2567, 0.07567, 0.2948, 0.1107, 0.2907, 0.1081, 0.3045, 0.07567, 0.2948, 0.08254, 0.285, 0.01393, 0.201, 0.06702, 0.2017, 0.07028, 0.2143, 0.03861, 0.2567, 0.1202, 0.2899, 0.1154, 0.3091, 0.1081, 0.3045, 0.1107, 0.2907, 0.09089, 0.1803, 0.1009, 0.2015, 0.07028, 0.2143, 0.06702, 0.2017, 0.1439, 0.1531, 0.1475, 0.1825, 0.1365, 0.1844, 0.1311, 0.1474, 0.1582, 0.2831, 0.158, 0.3204, 0.1538, 0.32, 0.1542, 0.2829, 0.1005, 0.1704, 0.1073, 0.1964, 0.1009, 0.2015, 0.09089, 0.1803, 0.5441, 0.931, 0.5895, 0.9171, 0.5925, 0.9394, 0.5501, 0.9523, 0.7082, 0.4776, 0.6435, 0.5226, 0.629, 0.4995, 0.6785, 0.459, 0.648, 0.6168, 0.6333, 0.6228, 0.6231, 0.6062, 0.6239, 0.5977, 0.4727, 0.6297, 0.3094, 0.66, 0.3151, 0.632, 0.4676, 0.6022, 0.2882, 0.6482, 0.251, 0.5726, 0.3295, 0.5823, 0.312, 0.6216, 0.3086, 0.7831, 0.4722, 0.8134, 0.4671, 0.841, 0.3144, 0.8109, 0.396, 0.302, 0.3413, 0.3064, 0.3612, 0.2466, 0.3978, 0.2886, 0.4316, 0.2862, 0.4277, 0.2986, 0.3978, 0.2886, 0.4051, 0.2786, 0.3434, 0.1867, 0.3981, 0.192, 0.3996, 0.2059, 0.3612, 0.2466, 0.4327, 0.1636, 0.4377, 0.1907, 0.4308, 0.1967, 0.4214, 0.1739, 0.4407, 0.2863, 0.4337, 0.3042, 0.4277, 0.2986, 0.4316, 0.2862, 0.4214, 0.1739, 0.4308, 0.1967, 0.3996, 0.2059, 0.3981, 0.192, 0.4597, 0.349, 0.4623, 0.3158, 0.5116, 0.3266, 0.5143, 0.3476, 0.158, 0.3204, 0.1582, 0.2831, 0.194, 0.2922, 0.2153, 0.3375, 0.5899, 0.5263, 0.5446, 0.5124, 0.5506, 0.4911, 0.5929, 0.504, 0.6477, 0.8265, 0.6787, 0.9011, 0.5976, 0.8819, 0.6236, 0.8456, 0.4722, 0.8134, 0.6331, 0.8205, 0.6228, 0.8371, 0.4671, 0.841, 0.4746, 0.1794, 0.471, 0.1407, 0.5317, 0.1386, 0.5311, 0.1642, 0.2878, 0.7945, 0.3086, 0.7831, 0.3144, 0.8109, 0.3112, 0.8214, 0.2497, 0.8703, 0.2878, 0.7945, 0.3112, 0.8214, 0.3286, 0.8608, 0.6331, 0.8205, 0.6477, 0.8265, 0.6236, 0.8456, 0.6228, 0.8371, 0.3094, 0.66, 0.2882, 0.6482, 0.312, 0.6216, 0.3151, 0.632, 0.679, 0.5422, 0.648, 0.6168, 0.6239, 0.5977, 0.598, 0.5614, 0.5341, 0.5403, 0.5448, 0.5556, 0.4588, 0.5546, 0.4615, 0.5361, 0.3819, 0.8897, 0.3774, 0.8741, 0.4582, 0.8887, 0.4482, 0.9057, 0.6228, 0.8371, 0.6236, 0.8456, 0.5444, 0.8877, 0.5576, 0.8662, 0.4609, 0.9073, 0.4582, 0.8887, 0.5444, 0.8877, 0.5336, 0.903, 0.598, 0.5614, 0.6239, 0.5977, 0.5448, 0.5556, 0.5341, 0.5403, 0.4489, 0.5377, 0.4588, 0.5546, 0.3782, 0.5691, 0.3827, 0.5535, 0.2797, 0.7994, 0.3079, 0.7632, 0.2878, 0.7945, 0.2497, 0.8703, 0.6103, 0.7563, 0.6494, 0.7909, 0.6477, 0.8265, 0.6331, 0.8205, 0.3286, 0.8608, 0.3112, 0.8214, 0.3774, 0.8741, 0.3819, 0.8897, 0.3228, 0.6862, 0.3095, 0.6807, 0.2882, 0.6482, 0.3094, 0.66, 0.3151, 0.632, 0.312, 0.6216, 0.3782, 0.5691, 0.372, 0.5908, 0.2543, 0.7109, 0.3254, 0.698, 0.3338, 0.7211, 0.2526, 0.721, 0.6698, 0.7596, 0.6568, 0.7437, 0.6576, 0.7216, 0.6935, 0.7216, 0.6699, 0.6836, 0.6569, 0.6995, 0.6496, 0.6523, 0.6854, 0.6042, 0.6854, 0.6042, 0.6496, 0.6523, 0.648, 0.6168, 0.679, 0.5422, 0.2543, 0.731, 0.3252, 0.7441, 0.3079, 0.7632, 0.2797, 0.7994, 0.3827, 0.5535, 0.3295, 0.5823, 0.3272, 0.5497, 0.3634, 0.5299, 0.679, 0.5422, 0.598, 0.5614, 0.5899, 0.5263, 0.6435, 0.5226, 0.5341, 0.5403, 0.4615, 0.5361, 0.4719, 0.4987, 0.5446, 0.5124, 0.251, 0.5726, 0.1855, 0.5369, 0.2188, 0.5205, 0.2784, 0.5523, 0.598, 0.5614, 0.5341, 0.5403, 0.5446, 0.5124, 0.5899, 0.5263, 0.7551, 0.4942, 0.679, 0.5422, 0.6435, 0.5226, 0.7082, 0.4776, 0.3295, 0.5823, 0.251, 0.5726, 0.2784, 0.5523, 0.3272, 0.5497, 0.4489, 0.5377, 0.3827, 0.5535, 0.3634, 0.5299, 0.4251, 0.5044, 0.1311, 0.1474, 0.1365, 0.1844, 0.1073, 0.1964, 0.1005, 0.1704, 0.1542, 0.2829, 0.1538, 0.32, 0.1154, 0.3091, 0.1202, 0.2899, 0.1457, 0.216, 0.1579, 0.2487, 0.1203, 0.2514, 0.1143, 0.2139, 0.1478, 0.3596, 0.1322, 0.4132, 0.0754, 0.3965, 0.1104, 0.3367, 0.1538, 0.32, 0.1478, 0.3596, 0.1104, 0.3367, 0.1154, 0.3091, 0.1225, 0.08677, 0.1311, 0.1474, 0.1005, 0.1704, 0.06107, 0.1074, 0.1365, 0.1844, 0.1457, 0.216, 0.1143, 0.2139, 0.1073, 0.1964, 0.1579, 0.2487, 0.1542, 0.2829, 0.1202, 0.2899, 0.1203, 0.2514, 0.5336, 0.903, 0.5976, 0.8819, 0.5895, 0.9171, 0.5441, 0.931, 0.2497, 0.8703, 0.3286, 0.8608, 0.3261, 0.8935, 0.2772, 0.8908, 0.6787, 0.9011, 0.7548, 0.9492, 0.7078, 0.9658, 0.6432, 0.9207, 0.3819, 0.8897, 0.4482, 0.9057, 0.4244, 0.939, 0.3625, 0.9133, 0.4609, 0.9073, 0.5336, 0.903, 0.5441, 0.931, 0.4713, 0.9447, 0.3286, 0.8608, 0.3819, 0.8897, 0.3625, 0.9133, 0.3261, 0.8935, 0.1836, 0.9062, 0.2497, 0.8703, 0.2772, 0.8908, 0.2171, 0.9228, 0.5976, 0.8819, 0.6787, 0.9011, 0.6432, 0.9207, 0.5895, 0.9171, 0.4717, 0.2823, 0.4623, 0.3158, 0.4337, 0.3042, 0.4407, 0.2863, 0.471, 0.1407, 0.4746, 0.1794, 0.4377, 0.1907, 0.4327, 0.1636, 0.4782, 0.2169, 0.4848, 0.2502, 0.4452, 0.2488, 0.4437, 0.2106, 0.4597, 0.349, 0.4621, 0.4067, 0.3967, 0.3945, 0.4288, 0.329, 0.4746, 0.1794, 0.4782, 0.2169, 0.4437, 0.2106, 0.4377, 0.1907, 0.4608, 0.08239, 0.471, 0.1407, 0.4327, 0.1636, 0.3975, 0.09866, 0.4848, 0.2502, 0.4717, 0.2823, 0.4407, 0.2863, 0.4452, 0.2488, 0.4623, 0.3158, 0.4597, 0.349, 0.4288, 0.329, 0.4337, 0.3042, 0.6935, 0.7216, 0.6576, 0.7216, 0.6569, 0.6995, 0.6699, 0.6836, 0.2799, 0.6428, 0.3095, 0.6807, 0.3254, 0.698, 0.2543, 0.7109, 0.25, 0.5, 0.3125, 0.5, 0.3125, 0.625, 0.25, 0.625, 0.2745, 0.3815, 0.2779, 0.3843, 0.2632, 0.4032, 0.2597, 0.4007, 0.1252, 0.6073, 0.0723, 0.5606, 0.2252, 0.4366, 0.2355, 0.4436, 0.1879, 0.1992, 0.3957, 0.1441, 0.288, 0.3403, 0.261, 0.3434, 0.261, 0.3434, 0.288, 0.3403, 0.2829, 0.3629, 0.2673, 0.3615, 0.2355, 0.4436, 0.2252, 0.4366, 0.236, 0.4293, 0.2402, 0.4366, 0.2807, 0.3865, 0.2779, 0.3843, 0.2829, 0.3629, 0.2963, 0.3671, 0.2597, 0.4007, 0.2632, 0.4032, 0.2503, 0.4207, 0.2475, 0.4187, 0.1571, 0.1153, 0.4837, 0.0001146, 0.3957, 0.1441, 0.1879, 0.1992, 0.2475, 0.4187, 0.2503, 0.4207, 0.236, 0.4293, 0.2309, 0.4193, 0.4071, 0.7112, 0.3857, 0.7135, 0.349, 0.7036, 0.3228, 0.6862, 0.5489, 0.7215, 0.5487, 0.7133, 0.6078, 0.7056, 0.6072, 0.7216, 0.7092, 0.7216, 0.6935, 0.7216, 0.6699, 0.6836, 0.6971, 0.6939, 0.1816, 0.6443, 0.2799, 0.6428, 0.2543, 0.7109, 0.213, 0.7019, 0.7964, 0.1861, 0.7894, 0.2094, 0.7762, 0.1971, 0.7827, 0.1739, 0.7825, 0.291, 0.7898, 0.3093, 0.7725, 0.3227, 0.7669, 0.3018, 0.375, 0.625, 0.375, 0.5, 0.375, 0.5, 0.375, 0.625, 0.25, 0.75, 0.3125, 0.75, 0.3125, 0.75, 0.25, 0.75, 0.25, 0.625, 0.3125, 0.625, 0.3125, 0.75, 0.25, 0.75, 0.7898, 0.3093, 0.7977, 0.3272, 0.7831, 0.3399, 0.7725, 0.3227, 0.7894, 0.2094, 0.7843, 0.244, 0.7697, 0.2409, 0.7762, 0.1971, 0.125, 0.75, 0.125, 0.75, 0.125, 0.75, 0.125, 0.75, 0.375, 0.75, 0.375, 0.75, 0.375, 0.75, 0.375, 0.75, 0.9564, 0.05742, 0.9999, 0.214, 0.8384, 0.1735, 0.8162, 0.1568, 0.9574, 0.7217, 0.7682, 0.7216, 0.794, 0.6869, 0.9189, 0.6848, 0.06439, 0.6519, 0.1322, 0.6636, 0.1624, 0.6965, 0.06388, 0.6917, 0.08429, 0.6694, 0.04381, 0.608, 0.0723, 0.5606, 0.1252, 0.6073, 0.3095, 0.6807, 0.3228, 0.6862, 0.349, 0.7036, 0.3254, 0.698, 0.6576, 0.7216, 0.6072, 0.7216, 0.6078, 0.7056, 0.6569, 0.6995, 0.5749, 0.3187, 0.5912, 0.1517, 0.7363, 0.1614, 0.7385, 0.1742, 0.2526, 0.721, 0.3338, 0.7211, 0.3252, 0.7441, 0.2543, 0.731, 0.6852, 0.8391, 0.6494, 0.7909, 0.6568, 0.7437, 0.6698, 0.7596, 0.125, 0.5, 0.1875, 0.5, 0.1875, 0.625, 0.125, 0.625, 0.2807, 0.3865, 0.2836, 0.3884, 0.2688, 0.4073, 0.266, 0.4052, 0.2508, 0.644, 0.1883, 0.6373, 0.2431, 0.4524, 0.2599, 0.456, 0.2871, 0.3908, 0.2836, 0.3884, 0.3031, 0.3778, 0.3089, 0.3932, 0.3038, 0.3534, 0.3235, 0.3664, 0.3031, 0.3778, 0.2963, 0.3671, 0.2599, 0.456, 0.2431, 0.4524, 0.249, 0.44, 0.2597, 0.4431, 0.4468, 0.1487, 0.4694, 0.1946, 0.3235, 0.3664, 0.3038, 0.3534, 0.2526, 0.4222, 0.2546, 0.4241, 0.249, 0.44, 0.2402, 0.4366, 0.266, 0.4052, 0.2688, 0.4073, 0.2546, 0.4241, 0.2526, 0.4222, 0.5277, 0.03255, 0.5746, 0.06246, 0.4694, 0.1946, 0.4468, 0.1487, 0.2679, 0.6806, 0.1563, 0.6815, 0.1883, 0.6373, 0.2508, 0.644, 0.4948, 0.7451, 0.5485, 0.7297, 0.6078, 0.7376, 0.6103, 0.7563, 0.3751, 0.7212, 0.3856, 0.7288, 0.3489, 0.7388, 0.3447, 0.7211, 0.2235, 0.721, 0.2526, 0.721, 0.2543, 0.731, 0.2129, 0.74, 0.7607, 0.8231, 0.6852, 0.8391, 0.6698, 0.7596, 0.6971, 0.7493, 0.125, 0.75, 0.1875, 0.75, 0.1875, 0.75, 0.125, 0.75, 0.25, 0.75, 0.3125, 0.75, 0.3125, 0.75, 0.25, 0.75, 0.25, 0.75, 0.25, 0.75, 0.25, 0.75, 0.25, 0.75, 0.125, 0.625, 0.1875, 0.625, 0.1875, 0.75, 0.125, 0.75, 0.375, 0.5, 0.3125, 0.5, 0.3125, 0.5, 0.375, 0.5, 0.125, 0.75, 0.1875, 0.75, 0.1875, 0.75, 0.125, 0.75, 0.7977, 0.3272, 0.8297, 0.3477, 0.8251, 0.3686, 0.7831, 0.3399, 0.9648, 0.3081, 0.9857, 0.3273, 0.9787, 0.3446, 0.9516, 0.3191, 0.7843, 0.244, 0.7825, 0.291, 0.7669, 0.3018, 0.7697, 0.2409, 0.6784, 0.6292, 0.5912, 0.4856, 0.7363, 0.4759, 0.7433, 0.4841, 0.9947, 0.3187, 0.9999, 0.4234, 0.8384, 0.4638, 0.8172, 0.437, 0.05369, 0.7206, 0.1686, 0.7209, 0.1622, 0.7453, 0.06353, 0.7495, 0.9196, 0.814, 0.8215, 0.797, 0.7939, 0.7564, 0.9188, 0.7585, 0.6494, 0.7909, 0.6103, 0.7563, 0.6078, 0.7376, 0.6568, 0.7437, 0.3338, 0.7211, 0.3447, 0.7211, 0.3489, 0.7388, 0.3252, 0.7441, 0.4848, 0.2502, 0.4782, 0.2169, 0.5174, 0.2067, 0.5191, 0.2532, 0.2784, 0.5523, 0.2188, 0.5205, 0.2393, 0.5034, 0.2863, 0.5312, 0.4717, 0.2823, 0.4848, 0.2502, 0.5191, 0.2532, 0.5098, 0.2954, 0.5446, 0.5124, 0.4719, 0.4987, 0.4868, 0.4714, 0.5506, 0.4911, 0.471, 0.1407, 0.4608, 0.08239, 0.5007, 0.07026, 0.5317, 0.1386, 0.6435, 0.5226, 0.5899, 0.5263, 0.5929, 0.504, 0.629, 0.4995, 0.3634, 0.5299, 0.3272, 0.5497, 0.3174, 0.5303, 0.3485, 0.512, 0.5895, 0.9171, 0.6432, 0.9207, 0.6286, 0.9439, 0.5925, 0.9394, 0.8228, 0.1315, 0.7956, 0.157, 0.789, 0.1422, 0.8138, 0.117, 0.9285, 0.1534, 0.9229, 0.1743, 0.9116, 0.179, 0.9179, 0.1451, 0.7574, 0.2381, 0.7557, 0.297, 0.6956, 0.338, 0.7, 0.2669, 0.7732, 0.1654, 0.7639, 0.1949, 0.7092, 0.1777, 0.7308, 0.1335, 0.9387, 0.3021, 0.9516, 0.3191, 0.945, 0.3339, 0.9292, 0.3107, 0.7725, 0.3227, 0.7831, 0.3399, 0.78, 0.3565, 0.7619, 0.331, 0.9811, 0.1074, 0.9391, 0.1362, 0.936, 0.1195, 0.974, 0.09014, 0.9257, 0.2352, 0.9321, 0.279, 0.9199, 0.2812, 0.9134, 0.238, 0.7827, 0.1739, 0.7762, 0.1971, 0.7639, 0.1949, 0.7732, 0.1654, 0.7697, 0.2409, 0.7669, 0.3018, 0.7557, 0.297, 0.7574, 0.2381, 0.9253, 0.04214, 0.8785, 0.07404, 0.8513, 0.05691, 0.9176, 0.01581, 0.6991, 0.3763, 0.7225, 0.402, 0.6953, 0.4192, 0.6817, 0.3904, 0.9179, 0.1451, 0.9116, 0.179, 0.8516, 0.1381, 0.8551, 0.09973, 0.9292, 0.3107, 0.945, 0.3339, 0.9109, 0.3911, 0.8868, 0.3426, 0.8138, 0.117, 0.789, 0.1422, 0.7549, 0.08498, 0.81, 0.04076, 0.7619, 0.331, 0.78, 0.3565, 0.7225, 0.402, 0.6991, 0.3763, 0.974, 0.09014, 0.936, 0.1195, 0.8785, 0.07404, 0.9253, 0.04214, 0.9134, 0.238, 0.9199, 0.2812, 0.8652, 0.2984, 0.856, 0.2091, 0.856, 0.2091, 0.8652, 0.2984, 0.8348, 0.3092, 0.8337, 0.2129, 0.7, 0.2669, 0.6956, 0.338, 0.67, 0.3604, 0.6778, 0.2632, 0.8551, 0.09973, 0.8516, 0.1381, 0.826, 0.1157, 0.8377, 0.08565, 0.9109, 0.3911, 0.8945, 0.4236, 0.8552, 0.4111, 0.8638, 0.3892, 0.81, 0.04076, 0.7549, 0.08498, 0.7385, 0.05248, 0.8006, 0.01581, 0.7005, 0.1003, 0.6943, 0.1148, 0.6752, 0.1076, 0.6833, 0.08247, 0.8565, 0.3758, 0.8638, 0.3892, 0.8552, 0.4111, 0.8393, 0.3936, 0.7092, 0.1777, 0.6788, 0.1669, 0.6752, 0.1076, 0.6943, 0.1148, 0.8348, 0.3092, 0.8652, 0.2984, 0.8503, 0.3613, 0.8312, 0.3685, 0.7308, 0.1335, 0.7092, 0.1777, 0.6943, 0.1148, 0.7005, 0.1003, 0.8868, 0.3426, 0.9109, 0.3911, 0.8638, 0.3892, 0.8565, 0.3758, 0.7385, 0.05248, 0.7549, 0.08498, 0.7079, 0.08689, 0.6992, 0.06502, 0.7225, 0.402, 0.7693, 0.4339, 0.7617, 0.4603, 0.6953, 0.4192, 0.7092, 0.1777, 0.7, 0.2669, 0.6778, 0.2632, 0.6788, 0.1669, 0.8516, 0.1381, 0.856, 0.2091, 0.8337, 0.2129, 0.826, 0.1157, 0.9116, 0.179, 0.9134, 0.238, 0.856, 0.2091, 0.8516, 0.1381, 0.945, 0.3339, 0.9698, 0.3591, 0.966, 0.4353, 0.9109, 0.3911, 0.78, 0.3565, 0.818, 0.3859, 0.7693, 0.4339, 0.7225, 0.402, 0.9109, 0.3911, 0.966, 0.4353, 0.9566, 0.4603, 0.8945, 0.4236, 0.7762, 0.1971, 0.7697, 0.2409, 0.7574, 0.2381, 0.7639, 0.1949, 0.9229, 0.1743, 0.9257, 0.2352, 0.9134, 0.238, 0.9116, 0.179, 0.9516, 0.3191, 0.9787, 0.3446, 0.9698, 0.3591, 0.945, 0.3339, 0.7639, 0.1949, 0.7574, 0.2381, 0.7, 0.2669, 0.7092, 0.1777, 0.7831, 0.3399, 0.8251, 0.3686, 0.818, 0.3859, 0.78, 0.3565, 0.8652, 0.2984, 0.8868, 0.3426, 0.8565, 0.3758, 0.8503, 0.3613, 0.8503, 0.3613, 0.8565, 0.3758, 0.8393, 0.3936, 0.8312, 0.3685, 0.8785, 0.07404, 0.8551, 0.09973, 0.8377, 0.08565, 0.8513, 0.05691, 0.9199, 0.2812, 0.9292, 0.3107, 0.8868, 0.3426, 0.8652, 0.2984, 0.936, 0.1195, 0.9179, 0.1451, 0.8551, 0.09973, 0.8785, 0.07404, 0.9321, 0.279, 0.9387, 0.3021, 0.9292, 0.3107, 0.9199, 0.2812, 0.9391, 0.1362, 0.9285, 0.1534, 0.9179, 0.1451, 0.936, 0.1195, 0.7549, 0.08498, 0.7308, 0.1335, 0.7005, 0.1003, 0.7079, 0.08689, 0.7079, 0.08689, 0.7005, 0.1003, 0.6833, 0.08247, 0.6992, 0.06502, 0.7557, 0.297, 0.7619, 0.331, 0.6991, 0.3763, 0.6956, 0.338, 0.6956, 0.338, 0.6991, 0.3763, 0.6817, 0.3904, 0.67, 0.3604, 0.7956, 0.157, 0.7827, 0.1739, 0.7732, 0.1654, 0.789, 0.1422, 0.7669, 0.3018, 0.7725, 0.3227, 0.7619, 0.331, 0.7557, 0.297, 0.789, 0.1422, 0.7732, 0.1654, 0.7308, 0.1335, 0.7549, 0.08498, 0.8215, 0.797, 0.7607, 0.8231, 0.6971, 0.7493, 0.7939, 0.7564, 0.1686, 0.7209, 0.2235, 0.721, 0.2129, 0.74, 0.1622, 0.7453, 0.1322, 0.6636, 0.1816, 0.6443, 0.213, 0.7019, 0.1624, 0.6965, 0.7682, 0.7216, 0.7092, 0.7216, 0.6971, 0.6939, 0.794, 0.6869, 0.8215, 0.6464, 0.7609, 0.6202, 0.846, 0.5314, 0.9334, 0.5763, 0.1316, 0.7781, 0.181, 0.7977, 0.1098, 0.87, 0.04552, 0.8346, 0.1622, 0.7453, 0.2129, 0.74, 0.181, 0.7977, 0.1316, 0.7781, 0.9334, 0.8672, 0.8458, 0.9121, 0.7607, 0.8231, 0.8215, 0.797, 0.04745, 0.6069, 0.112, 0.5722, 0.1816, 0.6443, 0.1322, 0.6636, 0.794, 0.6869, 0.6971, 0.6939, 0.7609, 0.6202, 0.8215, 0.6464, 0.7939, 0.7564, 0.6971, 0.7493, 0.7092, 0.7216, 0.7682, 0.7216, 0.1624, 0.6965, 0.213, 0.7019, 0.2235, 0.721, 0.1686, 0.7209, 0.313, 0.2414, 0.3232, 0.3238, 0.2169, 0.304, 0.2142, 0.2466, 0.6717, 0.374, 0.6548, 0.4103, 0.5741, 0.3736, 0.5802, 0.3493, 0.5456, 0.2531, 0.5597, 0.3165, 0.5098, 0.2954, 0.5191, 0.2532, 0.5802, 0.3493, 0.5741, 0.3736, 0.5143, 0.3476, 0.5116, 0.3266, 0.6074, 0.01279, 0.661, 0.0918, 0.5692, 0.1263, 0.5263, 0.06208, 0.3411, 0.3764, 0.3261, 0.4188, 0.2375, 0.377, 0.2441, 0.3501, 0.6717, 0.1334, 0.6502, 0.1816, 0.547, 0.1909, 0.5732, 0.153, 0.6393, 0.2572, 0.6496, 0.3297, 0.5597, 0.3165, 0.5456, 0.2531, 0.2544, 0.01279, 0.3212, 0.07381, 0.2351, 0.118, 0.1838, 0.06086, 0.3411, 0.1136, 0.3207, 0.1601, 0.2186, 0.186, 0.2346, 0.1472, 0.5263, 0.06208, 0.5692, 0.1263, 0.5317, 0.1386, 0.5007, 0.07026, 0.5732, 0.153, 0.547, 0.1909, 0.5174, 0.2067, 0.5311, 0.1642, 0.5741, 0.3736, 0.5268, 0.4236, 0.5022, 0.4137, 0.5143, 0.3476, 0.3261, 0.4188, 0.2631, 0.4954, 0.1877, 0.4384, 0.2375, 0.377, 0.6502, 0.1816, 0.6393, 0.2572, 0.5456, 0.2531, 0.547, 0.1909, 0.6548, 0.4103, 0.595, 0.4684, 0.5268, 0.4236, 0.5741, 0.3736, 0.547, 0.1909, 0.5456, 0.2531, 0.5191, 0.2532, 0.5174, 0.2067, 0.3207, 0.1601, 0.313, 0.2414, 0.2142, 0.2466, 0.2186, 0.186, 0.3212, 0.07381, 0.3411, 0.1136, 0.2346, 0.1472, 0.2351, 0.118, 0.3232, 0.3238, 0.3411, 0.3764, 0.2441, 0.3501, 0.2169, 0.304, 0.5692, 0.1263, 0.5732, 0.153, 0.5311, 0.1642, 0.5317, 0.1386, 0.661, 0.0918, 0.6717, 0.1334, 0.5732, 0.153, 0.5692, 0.1263, 0.5597, 0.3165, 0.5802, 0.3493, 0.5116, 0.3266, 0.5098, 0.2954, 0.6496, 0.3297, 0.6717, 0.374, 0.5802, 0.3493, 0.5597, 0.3165, 0.2169, 0.304, 0.2441, 0.3501, 0.2153, 0.3375, 0.194, 0.2922, 0.2351, 0.118, 0.2346, 0.1472, 0.1825, 0.1713, 0.1953, 0.1413, 0.2186, 0.186, 0.2142, 0.2466, 0.1946, 0.2467, 0.1832, 0.1984, 0.2375, 0.377, 0.1877, 0.4384, 0.1704, 0.4296, 0.2114, 0.368, 0.1838, 0.06086, 0.2351, 0.118, 0.1953, 0.1413, 0.166, 0.06997, 0.2142, 0.2466, 0.2169, 0.304, 0.194, 0.2922, 0.1946, 0.2467, 0.2346, 0.1472, 0.2186, 0.186, 0.1832, 0.1984, 0.1825, 0.1713, 0.2441, 0.3501, 0.2375, 0.377, 0.2114, 0.368, 0.2153, 0.3375])
me_cube.materials.append(mat_material)
me_cube.materials.append(mat_playermaterial)
me_cube.use_remesh_preserve_volume = False
me_cube.use_remesh_preserve_attributes = False
me_cube.use_mirror_x = True
me_cube.use_mirror_vertex_groups = False
me_cube.update()
me_torus_001 = bpy.data.meshes.new('Torus.001')
me_torus_001.from_pydata([(0.68, 0.0, 0.0), (0.635, 0.0, 0.02598), (0.635, 0.0, -0.02598), (0.639, 0.2326, 0.0), (0.5967, 0.2172, 0.02598), (0.5967, 0.2172, -0.02598), (0.5209, 0.4371, 0.0), (0.4864, 0.4082, 0.02598), (0.4864, 0.4082, -0.02598), (0.34, 0.5889, 0.0), (0.3175, 0.5499, 0.02598), (0.3175, 0.5499, -0.02598), (0.1181, 0.6697, 0.0), (0.1103, 0.6254, 0.02598), (0.1103, 0.6254, -0.02598), (-0.1181, 0.6697, 0.0), (-0.1103, 0.6254, 0.02598), (-0.1103, 0.6254, -0.02598), (-0.34, 0.5889, 0.0), (-0.3175, 0.5499, 0.02598), (-0.3175, 0.5499, -0.02598), (-0.5209, 0.4371, 0.0), (-0.4864, 0.4082, 0.02598), (-0.4864, 0.4082, -0.02598), (-0.639, 0.2326, 0.0), (-0.5967, 0.2172, 0.02598), (-0.5967, 0.2172, -0.02598), (-0.68, 5.945e-08, 0.0), (-0.635, 5.551e-08, 0.02598), (-0.635, 5.551e-08, -0.02598), (-0.639, -0.2326, 0.0), (-0.5967, -0.2172, 0.02598), (-0.5967, -0.2172, -0.02598), (-0.5209, -0.4371, 0.0), (-0.4864, -0.4082, 0.02598), (-0.4864, -0.4082, -0.02598), (-0.34, -0.5889, 0.0), (-0.3175, -0.5499, 0.02598), (-0.3175, -0.5499, -0.02598), (-0.1181, -0.6697, 0.0), (-0.1103, -0.6254, 0.02598), (-0.1103, -0.6254, -0.02598), (0.1181, -0.6697, 0.0), (0.1103, -0.6254, 0.02598), (0.1103, -0.6254, -0.02598), (0.34, -0.5889, 0.0), (0.3175, -0.5499, 0.02598), (0.3175, -0.5499, -0.02598), (0.5209, -0.4371, 0.0), (0.4864, -0.4082, 0.02598), (0.4864, -0.4082, -0.02598), (0.639, -0.2326, 0.0), (0.5967, -0.2172, 0.02598), (0.5967, -0.2172, -0.02598)], [], [(0, 3, 4, 1), (1, 4, 5, 2), (2, 5, 3, 0), (3, 6, 7, 4), (4, 7, 8, 5), (5, 8, 6, 3), (6, 9, 10, 7), (7, 10, 11, 8), (8, 11, 9, 6), (9, 12, 13, 10), (10, 13, 14, 11), (11, 14, 12, 9), (12, 15, 16, 13), (13, 16, 17, 14), (14, 17, 15, 12), (15, 18, 19, 16), (16, 19, 20, 17), (17, 20, 18, 15), (18, 21, 22, 19), (19, 22, 23, 20), (20, 23, 21, 18), (21, 24, 25, 22), (22, 25, 26, 23), (23, 26, 24, 21), (24, 27, 28, 25), (25, 28, 29, 26), (26, 29, 27, 24), (27, 30, 31, 28), (28, 31, 32, 29), (29, 32, 30, 27), (30, 33, 34, 31), (31, 34, 35, 32), (32, 35, 33, 30), (33, 36, 37, 34), (34, 37, 38, 35), (35, 38, 36, 33), (36, 39, 40, 37), (37, 40, 41, 38), (38, 41, 39, 36), (39, 42, 43, 40), (40, 43, 44, 41), (41, 44, 42, 39), (42, 45, 46, 43), (43, 46, 47, 44), (44, 47, 45, 42), (45, 48, 49, 46), (46, 49, 50, 47), (47, 50, 48, 45), (48, 51, 52, 49), (49, 52, 53, 50), (50, 53, 51, 48), (51, 0, 1, 52), (52, 1, 2, 53), (53, 2, 0, 51)])
_uv = me_torus_001.uv_layers.new(name='UVMap')
_uv.uv.foreach_set('vector', [0.5, 0.6667, 0.5556, 0.6667, 0.5556, 1.0, 0.5, 1.0, 0.5, 0.0, 0.5556, 0.0, 0.5556, 0.3333, 0.5, 0.3333, 0.5, 0.3333, 0.5556, 0.3333, 0.5556, 0.6667, 0.5, 0.6667, 0.5556, 0.6667, 0.6111, 0.6667, 0.6111, 1.0, 0.5556, 1.0, 0.5556, 0.0, 0.6111, 0.0, 0.6111, 0.3333, 0.5556, 0.3333, 0.5556, 0.3333, 0.6111, 0.3333, 0.6111, 0.6667, 0.5556, 0.6667, 0.6111, 0.6667, 0.6667, 0.6667, 0.6667, 1.0, 0.6111, 1.0, 0.6111, 0.0, 0.6667, 0.0, 0.6667, 0.3333, 0.6111, 0.3333, 0.6111, 0.3333, 0.6667, 0.3333, 0.6667, 0.6667, 0.6111, 0.6667, 0.6667, 0.6667, 0.7222, 0.6667, 0.7222, 1.0, 0.6667, 1.0, 0.6667, 0.0, 0.7222, 0.0, 0.7222, 0.3333, 0.6667, 0.3333, 0.6667, 0.3333, 0.7222, 0.3333, 0.7222, 0.6667, 0.6667, 0.6667, 0.7222, 0.6667, 0.7778, 0.6667, 0.7778, 1.0, 0.7222, 1.0, 0.7222, 0.0, 0.7778, 0.0, 0.7778, 0.3333, 0.7222, 0.3333, 0.7222, 0.3333, 0.7778, 0.3333, 0.7778, 0.6667, 0.7222, 0.6667, 0.7778, 0.6667, 0.8333, 0.6667, 0.8333, 1.0, 0.7778, 1.0, 0.7778, 0.0, 0.8333, 0.0, 0.8333, 0.3333, 0.7778, 0.3333, 0.7778, 0.3333, 0.8333, 0.3333, 0.8333, 0.6667, 0.7778, 0.6667, 0.8333, 0.6667, 0.8889, 0.6667, 0.8889, 1.0, 0.8333, 1.0, 0.8333, 0.0, 0.8889, 0.0, 0.8889, 0.3333, 0.8333, 0.3333, 0.8333, 0.3333, 0.8889, 0.3333, 0.8889, 0.6667, 0.8333, 0.6667, 0.8889, 0.6667, 0.9444, 0.6667, 0.9444, 1.0, 0.8889, 1.0, 0.8889, 0.0, 0.9444, 0.0, 0.9444, 0.3333, 0.8889, 0.3333, 0.8889, 0.3333, 0.9444, 0.3333, 0.9444, 0.6667, 0.8889, 0.6667, 0.9444, 0.6667, 1.0, 0.6667, 1.0, 1.0, 0.9444, 1.0, 0.9444, 0.0, 1.0, 0.0, 1.0, 0.3333, 0.9444, 0.3333, 0.9444, 0.3333, 1.0, 0.3333, 1.0, 0.6667, 0.9444, 0.6667, 2.22e-16, 0.6667, 0.05556, 0.6667, 0.05556, 1.0, 2.22e-16, 1.0, 2.22e-16, 0.0, 0.05556, 0.0, 0.05556, 0.3333, 2.22e-16, 0.3333, 2.22e-16, 0.3333, 0.05556, 0.3333, 0.05556, 0.6667, 2.22e-16, 0.6667, 0.05556, 0.6667, 0.1111, 0.6667, 0.1111, 1.0, 0.05556, 1.0, 0.05556, 0.0, 0.1111, 0.0, 0.1111, 0.3333, 0.05556, 0.3333, 0.05556, 0.3333, 0.1111, 0.3333, 0.1111, 0.6667, 0.05556, 0.6667, 0.1111, 0.6667, 0.1667, 0.6667, 0.1667, 1.0, 0.1111, 1.0, 0.1111, 0.0, 0.1667, 0.0, 0.1667, 0.3333, 0.1111, 0.3333, 0.1111, 0.3333, 0.1667, 0.3333, 0.1667, 0.6667, 0.1111, 0.6667, 0.1667, 0.6667, 0.2222, 0.6667, 0.2222, 1.0, 0.1667, 1.0, 0.1667, 0.0, 0.2222, 0.0, 0.2222, 0.3333, 0.1667, 0.3333, 0.1667, 0.3333, 0.2222, 0.3333, 0.2222, 0.6667, 0.1667, 0.6667, 0.2222, 0.6667, 0.2778, 0.6667, 0.2778, 1.0, 0.2222, 1.0, 0.2222, 0.0, 0.2778, 0.0, 0.2778, 0.3333, 0.2222, 0.3333, 0.2222, 0.3333, 0.2778, 0.3333, 0.2778, 0.6667, 0.2222, 0.6667, 0.2778, 0.6667, 0.3333, 0.6667, 0.3333, 1.0, 0.2778, 1.0, 0.2778, 0.0, 0.3333, 0.0, 0.3333, 0.3333, 0.2778, 0.3333, 0.2778, 0.3333, 0.3333, 0.3333, 0.3333, 0.6667, 0.2778, 0.6667, 0.3333, 0.6667, 0.3889, 0.6667, 0.3889, 1.0, 0.3333, 1.0, 0.3333, 0.0, 0.3889, 0.0, 0.3889, 0.3333, 0.3333, 0.3333, 0.3333, 0.3333, 0.3889, 0.3333, 0.3889, 0.6667, 0.3333, 0.6667, 0.3889, 0.6667, 0.4444, 0.6667, 0.4444, 1.0, 0.3889, 1.0, 0.3889, 0.0, 0.4444, 0.0, 0.4444, 0.3333, 0.3889, 0.3333, 0.3889, 0.3333, 0.4444, 0.3333, 0.4444, 0.6667, 0.3889, 0.6667, 0.4444, 0.6667, 0.5, 0.6667, 0.5, 1.0, 0.4444, 1.0, 0.4444, 0.0, 0.5, 0.0, 0.5, 0.3333, 0.4444, 0.3333, 0.4444, 0.3333, 0.5, 0.3333, 0.5, 0.6667, 0.4444, 0.6667])
me_torus_001.materials.append(mat_material_002)
me_torus_001.use_remesh_fix_poles = True
me_torus_001.use_remesh_preserve_attributes = False
me_torus_001.update()
me_cylinder = bpy.data.meshes.new('Cylinder')
me_cylinder.from_pydata([(0.0, 1.0, -1.0), (0.0, 0.701, 1.0), (0.5, 0.866, -1.0), (0.3505, 0.6071, 1.0), (0.866, 0.5, -1.0), (0.6071, 0.3505, 1.0), (1.0, -4.371e-08, -1.0), (0.701, -3.287e-08, 1.0), (0.866, -0.5, -1.0), (0.6071, -0.3505, 1.0), (0.5, -0.866, -1.0), (0.3505, -0.6071, 1.0), (-8.742e-08, -1.0, -1.0), (-6.128e-08, -0.701, 1.0), (-0.5, -0.866, -1.0), (-0.3505, -0.6071, 1.0), (-0.866, -0.5, -1.0), (-0.6071, -0.3505, 1.0), (-1.0, 1.192e-08, -1.0), (-0.701, 6.132e-09, 1.0), (-0.866, 0.5, -1.0), (-0.6071, 0.3505, 1.0), (-0.5, 0.866, -1.0), (-0.3505, 0.6071, 1.0), (0.3058, 0.5297, 1.0), (4.136e-09, 0.6116, 1.0), (0.5297, 0.3058, 1.0), (0.6116, -3.287e-08, 1.0), (0.5297, -0.3058, 1.0), (0.3058, -0.5297, 1.0), (-5.715e-08, -0.6116, 1.0), (-0.3058, -0.5297, 1.0), (-0.5297, -0.3058, 1.0), (-0.6116, 6.132e-09, 1.0), (-0.5297, 0.3058, 1.0), (-0.3058, 0.5297, 1.0), (4.136e-09, 0.6116, 0.8571), (0.0, 0.0, 0.8571), (0.3058, 0.5297, 0.8571), (0.5297, 0.3058, 0.8571), (0.6116, -3.287e-08, 0.8571), (0.5297, -0.3058, 0.8571), (0.3058, -0.5297, 0.8571), (-5.715e-08, -0.6116, 0.8571), (-0.3058, -0.5297, 0.8571), (-0.5297, -0.3058, 0.8571), (-0.6116, 6.132e-09, 0.8571), (-0.5297, 0.3058, 0.8571), (-0.3058, 0.5297, 0.8571), (2.023e-09, 0.8689, -1.0), (0.4344, 0.7525, -1.0), (0.7525, 0.4344, -1.0), (0.8689, -3.562e-08, -1.0), (0.7525, -0.4344, -1.0), (0.4344, -0.7525, -1.0), (-8.135e-08, -0.8689, -1.0), (-0.4344, -0.7525, -1.0), (-0.7525, -0.4344, -1.0), (-0.8689, 1.192e-08, -1.0), (-0.7525, 0.4344, -1.0), (-0.4344, 0.7525, -1.0), (0.3032, 0.5252, 0.7126), (-1.44e-07, -2.25e-09, 0.7126), (-1.426e-07, 0.6065, 0.7126), (0.5252, 0.3032, 0.7126), (0.6065, -2.711e-08, 0.7126), (0.5252, -0.3032, 0.7126), (0.3032, -0.5252, 0.7126), (-2.008e-07, -0.6065, 0.7126), (-0.3032, -0.5252, 0.7126), (-0.5252, -0.3032, 0.7126), (-0.6065, 6.074e-09, 0.7126), (-0.5252, 0.3032, 0.7126), (-0.3032, 0.5252, 0.7126)], [], [(60, 49, 63, 73), (29, 28, 41, 42), (0, 1, 3, 2), (53, 54, 67, 66), (32, 31, 44, 45), (2, 3, 5, 4), (56, 57, 70, 69), (24, 25, 36, 38), (4, 5, 7, 6), (49, 50, 61, 63), (35, 34, 47, 48), (6, 7, 9, 8), (59, 60, 73, 72), (28, 27, 40, 41), (8, 9, 11, 10), (52, 53, 66, 65), (31, 30, 43, 44), (10, 11, 13, 12), (55, 56, 69, 68), (34, 33, 46, 47), (12, 13, 15, 14), (58, 59, 72, 71), (27, 26, 39, 40), (14, 15, 17, 16), (51, 52, 65, 64), (30, 29, 42, 43), (16, 17, 19, 18), (54, 55, 68, 67), (33, 32, 45, 46), (18, 19, 21, 20), (57, 58, 71, 70), (26, 24, 38, 39), (20, 21, 23, 22), (50, 51, 64, 61), (25, 35, 48, 36), (22, 23, 1, 0), (25, 24, 3, 1), (24, 26, 5, 3), (26, 27, 7, 5), (27, 28, 9, 7), (28, 29, 11, 9), (29, 30, 13, 11), (30, 31, 15, 13), (31, 32, 17, 15), (32, 33, 19, 17), (33, 34, 21, 19), (34, 35, 23, 21), (35, 25, 1, 23), (37, 38, 36), (37, 39, 38), (37, 40, 39), (37, 41, 40), (37, 42, 41), (37, 43, 42), (37, 44, 43), (37, 45, 44), (37, 46, 45), (37, 47, 46), (37, 48, 47), (37, 36, 48), (50, 49, 0, 2), (51, 50, 2, 4), (52, 51, 4, 6), (53, 52, 6, 8), (54, 53, 8, 10), (55, 54, 10, 12), (56, 55, 12, 14), (57, 56, 14, 16), (58, 57, 16, 18), (59, 58, 18, 20), (60, 59, 20, 22), (49, 60, 22, 0), (62, 63, 61), (62, 61, 64), (62, 64, 65), (62, 65, 66), (62, 66, 67), (62, 67, 68), (62, 68, 69), (62, 69, 70), (62, 70, 71), (62, 71, 72), (62, 72, 73), (62, 73, 63)])
_uv = me_cylinder.uv_layers.new(name='UVMap')
_uv.uv.foreach_set('vector', [0.6457, 0.4306, 0.75, 0.4585, 0.75, 0.4585, 0.6457, 0.4306, 0.3547, 0.06865, 0.4313, 0.1453, 0.4313, 0.1453, 0.3547, 0.06865, 1.0, 0.5, 1.0, 1.0, 0.9167, 1.0, 0.9167, 0.5, 0.9306, 0.1457, 0.8543, 0.06941, 0.8543, 0.06941, 0.9306, 0.1457, 0.06865, 0.1453, 0.1453, 0.06865, 0.1453, 0.06865, 0.06865, 0.1453, 0.9167, 0.5, 0.9167, 1.0, 0.8333, 1.0, 0.8333, 0.5, 0.6457, 0.06941, 0.5694, 0.1457, 0.5694, 0.1457, 0.6457, 0.06941, 0.3547, 0.4313, 0.25, 0.4594, 0.25, 0.4594, 0.3547, 0.4313, 0.8333, 0.5, 0.8333, 1.0, 0.75, 1.0, 0.75, 0.5, 0.75, 0.4585, 0.8543, 0.4306, 0.8543, 0.4306, 0.75, 0.4585, 0.1453, 0.4313, 0.06865, 0.3547, 0.06865, 0.3547, 0.1453, 0.4313, 0.75, 0.5, 0.75, 1.0, 0.6667, 1.0, 0.6667, 0.5, 0.5694, 0.3543, 0.6457, 0.4306, 0.6457, 0.4306, 0.5694, 0.3543, 0.4313, 0.1453, 0.4594, 0.25, 0.4594, 0.25, 0.4313, 0.1453, 0.6667, 0.5, 0.6667, 1.0, 0.5833, 1.0, 0.5833, 0.5, 0.9585, 0.25, 0.9306, 0.1457, 0.9306, 0.1457, 0.9585, 0.25, 0.1453, 0.06865, 0.25, 0.0406, 0.25, 0.0406, 0.1453, 0.06865, 0.5833, 0.5, 0.5833, 1.0, 0.5, 1.0, 0.5, 0.5, 0.75, 0.04147, 0.6457, 0.06941, 0.6457, 0.06941, 0.75, 0.04147, 0.06865, 0.3547, 0.0406, 0.25, 0.0406, 0.25, 0.06865, 0.3547, 0.5, 0.5, 0.5, 1.0, 0.4167, 1.0, 0.4167, 0.5, 0.5415, 0.25, 0.5694, 0.3543, 0.5694, 0.3543, 0.5415, 0.25, 0.4594, 0.25, 0.4313, 0.3547, 0.4313, 0.3547, 0.4594, 0.25, 0.4167, 0.5, 0.4167, 1.0, 0.3333, 1.0, 0.3333, 0.5, 0.9306, 0.3543, 0.9585, 0.25, 0.9585, 0.25, 0.9306, 0.3543, 0.25, 0.0406, 0.3547, 0.06865, 0.3547, 0.06865, 0.25, 0.0406, 0.3333, 0.5, 0.3333, 1.0, 0.25, 1.0, 0.25, 0.5, 0.8543, 0.06941, 0.75, 0.04147, 0.75, 0.04147, 0.8543, 0.06941, 0.0406, 0.25, 0.06865, 0.1453, 0.06865, 0.1453, 0.0406, 0.25, 0.25, 0.5, 0.25, 1.0, 0.1667, 1.0, 0.1667, 0.5, 0.5694, 0.1457, 0.5415, 0.25, 0.5415, 0.25, 0.5694, 0.1457, 0.4313, 0.3547, 0.3547, 0.4313, 0.3547, 0.4313, 0.4313, 0.3547, 0.1667, 0.5, 0.1667, 1.0, 0.08333, 1.0, 0.08333, 0.5, 0.8543, 0.4306, 0.9306, 0.3543, 0.9306, 0.3543, 0.8543, 0.4306, 0.25, 0.4594, 0.1453, 0.4313, 0.1453, 0.4313, 0.25, 0.4594, 0.08333, 0.5, 0.08333, 1.0, 7.451e-08, 1.0, 7.451e-08, 0.5, 0.25, 0.4594, 0.3547, 0.4313, 0.37, 0.4578, 0.25, 0.49, 0.3547, 0.4313, 0.4313, 0.3547, 0.4578, 0.37, 0.37, 0.4578, 0.4313, 0.3547, 0.4594, 0.25, 0.49, 0.25, 0.4578, 0.37, 0.4594, 0.25, 0.4313, 0.1453, 0.4578, 0.13, 0.49, 0.25, 0.4313, 0.1453, 0.3547, 0.06865, 0.37, 0.04215, 0.4578, 0.13, 0.3547, 0.06865, 0.25, 0.0406, 0.25, 0.01, 0.37, 0.04215, 0.25, 0.0406, 0.1453, 0.06865, 0.13, 0.04215, 0.25, 0.01, 0.1453, 0.06865, 0.06865, 0.1453, 0.04215, 0.13, 0.13, 0.04215, 0.06865, 0.1453, 0.0406, 0.25, 0.01, 0.25, 0.04215, 0.13, 0.0406, 0.25, 0.06865, 0.3547, 0.04215, 0.37, 0.01, 0.25, 0.06865, 0.3547, 0.1453, 0.4313, 0.13, 0.4578, 0.04215, 0.37, 0.1453, 0.4313, 0.25, 0.4594, 0.25, 0.49, 0.13, 0.4578, 0.25, 0.25, 0.3547, 0.4313, 0.25, 0.4594, 0.25, 0.25, 0.4313, 0.3547, 0.3547, 0.4313, 0.25, 0.25, 0.4594, 0.25, 0.4313, 0.3547, 0.25, 0.25, 0.4313, 0.1453, 0.4594, 0.25, 0.25, 0.25, 0.3547, 0.06865, 0.4313, 0.1453, 0.25, 0.25, 0.25, 0.0406, 0.3547, 0.06865, 0.25, 0.25, 0.1453, 0.06865, 0.25, 0.0406, 0.25, 0.25, 0.06865, 0.1453, 0.1453, 0.06865, 0.25, 0.25, 0.0406, 0.25, 0.06865, 0.1453, 0.25, 0.25, 0.06865, 0.3547, 0.0406, 0.25, 0.25, 0.25, 0.1453, 0.4313, 0.06865, 0.3547, 0.25, 0.25, 0.25, 0.4594, 0.1453, 0.4313, 0.8543, 0.4306, 0.75, 0.4585, 0.75, 0.49, 0.87, 0.4578, 0.9306, 0.3543, 0.8543, 0.4306, 0.87, 0.4578, 0.9578, 0.37, 0.9585, 0.25, 0.9306, 0.3543, 0.9578, 0.37, 0.99, 0.25, 0.9306, 0.1457, 0.9585, 0.25, 0.99, 0.25, 0.9578, 0.13, 0.8543, 0.06941, 0.9306, 0.1457, 0.9578, 0.13, 0.87, 0.04215, 0.75, 0.04147, 0.8543, 0.06941, 0.87, 0.04215, 0.75, 0.01, 0.6457, 0.06941, 0.75, 0.04147, 0.75, 0.01, 0.63, 0.04215, 0.5694, 0.1457, 0.6457, 0.06941, 0.63, 0.04215, 0.5422, 0.13, 0.5415, 0.25, 0.5694, 0.1457, 0.5422, 0.13, 0.51, 0.25, 0.5694, 0.3543, 0.5415, 0.25, 0.51, 0.25, 0.5422, 0.37, 0.6457, 0.4306, 0.5694, 0.3543, 0.5422, 0.37, 0.63, 0.4578, 0.75, 0.4585, 0.6457, 0.4306, 0.63, 0.4578, 0.75, 0.49, 0.75, 0.25, 0.75, 0.4585, 0.8543, 0.4306, 0.75, 0.25, 0.8543, 0.4306, 0.9306, 0.3543, 0.75, 0.25, 0.9306, 0.3543, 0.9585, 0.25, 0.75, 0.25, 0.9585, 0.25, 0.9306, 0.1457, 0.75, 0.25, 0.9306, 0.1457, 0.8543, 0.06941, 0.75, 0.25, 0.8543, 0.06941, 0.75, 0.04147, 0.75, 0.25, 0.75, 0.04147, 0.6457, 0.06941, 0.75, 0.25, 0.6457, 0.06941, 0.5694, 0.1457, 0.75, 0.25, 0.5694, 0.1457, 0.5415, 0.25, 0.75, 0.25, 0.5415, 0.25, 0.5694, 0.3543, 0.75, 0.25, 0.5694, 0.3543, 0.6457, 0.4306, 0.75, 0.25, 0.6457, 0.4306, 0.75, 0.4585])
me_cylinder.materials.append(mat_material_001)
me_cylinder.use_remesh_fix_poles = True
me_cylinder.use_remesh_preserve_attributes = False
me_cylinder.update()
arm_metarig_003 = bpy.data.armatures.new('metarig.003')  # bones are not reproduced

# ---- objects
ob_cube = bpy.data.objects.new('Cube', me_cube)
ob_metarig = bpy.data.objects.new('metarig', arm_metarig_003)
ob_torus_001 = bpy.data.objects.new('Torus.001', me_torus_001)
ob_buckethead = bpy.data.objects.new('bucketHead', me_cylinder)

# ---- transforms, parenting, visibility, modifiers, constraints
ob_cube.parent = ob_metarig
ob_cube.matrix_parent_inverse = Matrix(((0.4865, -0.0, 0.0, -0.0), (-0.0, 0.4865, -0.0, 0.0), (0.0, -0.0, 0.4865, -0.0), (-0.0, 0.0, -0.0, 1.0)))
ob_cube.location = (0.0, 0.0, 2.367)
ob_cube.scale = (0.4441, 0.2086, 0.6603)
ob_cube.lock_rotations_4d = False
ob_cube.empty_display_type = 'ARROWS'
ob_cube.lineart.crease_threshold = 0.0
ob_cube.use_mesh_mirror_x = True
_vg = ob_cube.vertex_groups.new(name='spine')
for _i, _w in zip([8, 10, 118, 240, 265], [0.3013, 0.03217, 0.2793, 0.05786, 0.05093]): _vg.add([_i], _w, 'REPLACE')
_vg = ob_cube.vertex_groups.new(name='spine.001')
_vg = ob_cube.vertex_groups.new(name='spine.002')
for _i, _w in zip([12, 15, 16, 42, 190, 243, 250, 264, 269, 276, 374, 376, 377, 382, 385], [0.008756, 0.008187, 0.6436, 0.08265, 0.04555, 0.1222, 0.001272, 0.0005877, 0.1202, 0.002966, 0.004378, 0.004093, 0.3631, 0.06175, 0.0616]): _vg.add([_i], _w, 'REPLACE')
_vg = ob_cube.vertex_groups.new(name='spine.003')
for _i, _w in zip([0, 4, 11, 16, 42, 86, 88, 89, 90, 95, 187, 189, 190, 239, 250, 251, 253, 264, 268, 276, 279, 281, 290, 377, 382, 385], [0.07811, 0.093, 0.8411, 0.04651, 0.6248, 0.1575, 0.224, 0.7422, 0.08376, 0.01066, 0.07297, 0.03932, 0.6495, 0.5821, 0.1168, 0.7485, 0.09702, 0.2442, 0.5418, 0.1172, 0.7274, 0.09864, 0.2831, 0.3357, 0.0584, 0.05861]): _vg.add([_i], _w, 'REPLACE')
_vg = ob_cube.vertex_groups.new(name='spine.004')
_vg = ob_cube.vertex_groups.new(name='spine.005')
for _i, _w in zip([0, 2, 4, 6, 9, 11, 88, 89, 90, 91, 92, 93, 94, 95, 97, 98, 100, 102, 103, 104, 105, 106, 107, 108, 109, 110, 111, 112, 113, 151, 152, 153, 154, 158, 159, 160, 161, 239, 251, 252, 253, 254, 256, 257, 258, 259, 260, 268, 278, 279, 280, 281, 282, 284, 285, 286, 287], [0.1604, 0.036, 0.1512, 0.04536, 0.03274, 0.1102, 0.02176, 0.04188, 0.8722, 0.08179, 0.08107, 0.6809, 0.07859, 0.7137, 0.01001, 0.0205, 0.01781, 0.2038, 0.06808, 0.2371, 0.2105, 0.09801, 0.07948, 0.6484, 0.06371, 0.07018, 0.02148, 0.01668, 0.03644, 0.02711, 0.06174, 0.1356, 0.1309, 0.08149, 0.08878, 0.02527, 0.02714, 0.04474, 0.1354, 0.03313, 0.8076, 0.08153, 0.01188, 0.1828, 0.2262, 0.01102, 0.06401, 0.04655, 0.03373, 0.1394, 0.07925, 0.7634, 0.01294, 0.2323, 0.2148, 0.06582, 0.01421]): _vg.add([_i], _w, 'REPLACE')
_vg = ob_cube.vertex_groups.new(name='face')
for _i, _w in zip([0, 2, 4, 6, 9, 84, 85, 87, 91, 92, 93, 94, 95, 97, 98, 99, 100, 101, 102, 103, 104, 105, 106, 107, 108, 109, 110, 111, 112, 113, 151, 152, 153, 154, 155, 156, 157, 158, 159, 160, 161, 191, 241, 252, 253, 254, 256, 257, 258, 259, 260, 261, 263, 266, 278, 280, 281, 282, 283, 284, 285, 286, 287, 288], [0.002522, 0.1503, 0.02791, 0.1479, 0.1616, 0.05967, 0.006902, 0.02018, 0.3459, 0.3484, 0.08387, 0.3506, 0.07222, 0.56, 0.5582, 0.1022, 0.5459, 0.07971, 0.4267, 0.6681, 0.3818, 0.4206, 0.4484, 0.4562, 0.136, 0.6766, 0.6561, 0.519, 0.5243, 0.07059, 0.08977, 0.07454, 0.3293, 0.3326, 0.1669, 0.2185, 0.2081, 0.465, 0.4622, 0.6203, 0.6245, 0.01074, 0.05247, 0.1598, 0.01604, 0.3499, 0.557, 0.3777, 0.391, 0.1617, 0.6645, 0.1789, 0.003958, 0.05144, 0.153, 0.3463, 0.05037, 0.5568, 0.007404, 0.3877, 0.3573, 0.6642, 0.1521, 0.1754]): _vg.add([_i], _w, 'REPLACE')
_vg = ob_cube.vertex_groups.new(name='shoulder.L')
for _i, _w in zip([0, 2, 6, 9, 12, 14, 17, 39, 40, 42, 43, 44, 45, 46, 47, 52, 53, 54, 55, 84, 85, 86, 87, 89, 91, 92, 93, 94, 115, 119, 129, 131, 132, 135, 136, 151, 153, 158, 162, 163, 164, 165, 173, 186, 187, 188, 190, 191, 192, 193, 196, 197, 201, 202, 203, 208, 209, 210, 212, 213, 239, 241, 242, 243, 249, 250, 251, 252, 254, 258, 263, 264, 266, 277, 278, 280, 291, 374, 375, 377, 378, 381, 382, 383, 384, 403, 406, 418, 422, 423], [0.6792, 0.5229, 0.04488, 0.2012, 0.1791, 0.2188, 0.05738, 0.6138, 0.6978, 0.004926, 0.4046, 0.7801, 0.943, 0.7483, 0.8355, 0.5191, 0.8389, 0.09816, 0.1364, 0.337, 0.07131, 0.2793, 0.7363, 0.006913, 0.08606, 0.006887, 0.1181, 0.1584, 0.9692, 0.2122, 0.7213, 0.9915, 0.8926, 0.9307, 0.0701, 0.7321, 0.1801, 0.01108, 0.2696, 0.8816, 0.7318, 0.2528, 0.9895, 0.01314, 0.5119, 0.8732, 0.01107, 0.3943, 0.7528, 0.9283, 0.2263, 0.6573, 0.2422, 0.69, 0.766, 0.1044, 0.145, 0.1151, 0.04046, 0.01482, 0.1024, 0.5753, 0.1314, 0.05247, 0.7507, 0.1721, 0.05934, 0.3525, 0.1308, 0.009127, 0.678, 0.1285, 0.1725, 0.06366, 0.09593, 0.04837, 0.1163, 0.3964, 0.4583, 0.002463, 0.231, 0.4668, 0.1123, 0.441, 0.03183, 0.1044, 0.145, 0.1151, 0.04046, 0.01482]): _vg.add([_i], _w, 'REPLACE')
_vg = ob_cube.vertex_groups.new(name='upper_arm.L')
for _i, _w in zip([39, 40, 44, 46, 47, 52, 53, 54, 55, 129, 132, 135, 136, 162, 163, 164, 165, 187, 192, 196, 197, 201, 202, 203, 206, 207, 208, 209, 210, 211, 212, 213, 294, 295, 298, 374, 375, 381, 386, 387, 390, 391, 392, 393, 394, 401, 403, 406, 407, 417, 418, 421, 422, 423, 426, 429, 432], [0.05095, 0.01759, 0.08145, 0.1919, 0.126, 0.4556, 0.1542, 0.8759, 0.8532, 0.05316, 0.05443, 0.06854, 0.9177, 0.7173, 0.09554, 0.197, 0.7129, 0.01853, 0.08067, 0.7591, 0.338, 0.7541, 0.2525, 0.2135, 0.9002, 0.8731, 0.8319, 0.7679, 0.8173, 0.9009, 0.8481, 0.9103, 0.005386, 0.009313, 0.005263, 0.02547, 0.008795, 0.02658, 0.05729, 0.06832, 0.04481, 0.05372, 0.02433, 0.09833, 0.1057, 0.9002, 0.8319, 0.7679, 0.1098, 0.009313, 0.8173, 0.9009, 0.8481, 0.9103, 0.8731, 0.005386, 0.005263]): _vg.add([_i], _w, 'REPLACE')
_vg = ob_cube.vertex_groups.new(name='forearm.L')
for _i, _w in zip([60, 61, 64, 65, 68, 69, 72, 73, 76, 77, 80, 81, 139, 141, 143, 145, 147, 149, 166, 167, 168, 169, 170, 171, 172, 206, 207, 208, 209, 210, 211, 212, 213, 214, 215, 216, 217, 218, 219, 220, 221, 292, 293, 294, 295, 296, 297, 298, 299, 386, 387, 390, 391, 392, 393, 394, 401, 403, 406, 407, 416, 417, 418, 421, 422, 423, 426, 428, 429, 430, 431, 432, 433], [0.9826, 0.9903, 0.9794, 0.9865, 0.8745, 0.8875, 0.8639, 0.8697, 0.1299, 0.1223, 0.1265, 0.1236, 0.9893, 0.9849, 0.9005, 0.8663, 0.06993, 0.08225, 0.9949, 0.9828, 0.9015, 0.8798, 0.07795, 0.11, 0.08368, 0.08179, 0.1126, 0.05943, 0.07792, 0.06169, 0.08645, 0.1039, 0.0565, 0.931, 0.9618, 0.9376, 0.9712, 0.9754, 0.9391, 0.9701, 0.9517, 0.9827, 0.9808, 0.9669, 0.9638, 0.9833, 0.9806, 0.9681, 0.9909, 0.9344, 0.924, 0.9508, 0.9444, 0.9611, 0.8961, 0.8916, 0.08179, 0.05943, 0.07792, 0.873, 0.9808, 0.9638, 0.06169, 0.08645, 0.1039, 0.0565, 0.1126, 0.9827, 0.9669, 0.9833, 0.9806, 0.9681, 0.9909]): _vg.add([_i], _w, 'REPLACE')
_vg = ob_cube.vertex_groups.new(name='shoulder.R')
for _i, _w in zip([2, 4, 6, 9, 13, 15, 17, 38, 41, 42, 43, 48, 49, 50, 51, 56, 57, 58, 59, 84, 85, 87, 88, 89, 91, 92, 94, 95, 104, 116, 120, 130, 133, 134, 137, 138, 151, 152, 154, 159, 174, 175, 176, 177, 185, 186, 188, 189, 190, 191, 194, 195, 198, 199, 200, 204, 205, 222, 224, 227, 228, 229, 241, 249, 252, 254, 263, 266, 268, 269, 270, 276, 277, 278, 279, 280, 284, 290, 291, 376, 377, 378, 379, 380, 383, 384, 385, 400, 402, 420, 424, 425], [0.1257, 0.6136, 0.6154, 0.4231, 0.2197, 0.1879, 0.06179, 0.7168, 0.5767, 0.0126, 0.4394, 0.8375, 0.9214, 0.7879, 0.7244, 0.1395, 0.8644, 0.4491, 0.06651, 0.479, 0.8064, 0.1291, 0.3594, 0.02676, 0.1508, 0.2024, 0.06728, 0.1019, 0.01919, 0.9661, 0.2105, 0.7017, 0.9934, 0.8737, 0.9378, 0.06765, 0.01847, 0.8096, 0.2003, 0.01471, 0.9039, 0.2601, 0.2658, 0.7118, 0.9861, 0.8588, 0.009809, 0.5627, 0.02291, 0.461, 0.8952, 0.7667, 0.6624, 0.2184, 0.2377, 0.6063, 0.8393, 0.1195, 0.1238, 0.1063, 0.003498, 0.04958, 0.2496, 0.07642, 0.2743, 0.09655, 0.1691, 0.6574, 0.126, 0.04366, 0.1365, 0.1936, 0.7578, 0.5508, 0.06324, 0.1893, 0.03197, 0.1527, 0.7372, 0.3823, 0.0063, 0.2506, 0.4682, 0.4561, 0.03821, 0.4472, 0.1186, 0.1195, 0.1238, 0.1063, 0.003498, 0.04958]): _vg.add([_i], _w, 'REPLACE')
_vg = ob_cube.vertex_groups.new(name='upper_arm.R')
for _i, _w in zip([38, 41, 48, 50, 51, 56, 57, 58, 59, 130, 134, 137, 138, 174, 175, 176, 177, 189, 194, 195, 198, 199, 200, 204, 205, 222, 223, 224, 225, 226, 227, 228, 229, 376, 379, 380, 388, 389, 397, 398, 399, 400, 402, 404, 405, 419, 420, 424, 425, 427], [0.01882, 0.04936, 0.1327, 0.06629, 0.1984, 0.8466, 0.1289, 0.5232, 0.9133, 0.06528, 0.06387, 0.06119, 0.9203, 0.07132, 0.7283, 0.6969, 0.2109, 0.004527, 0.01968, 0.06771, 0.333, 0.7655, 0.7587, 0.3247, 0.1422, 0.7876, 0.8613, 0.8155, 0.9049, 0.8945, 0.8269, 0.9158, 0.839, 0.02468, 0.009411, 0.03264, 0.05429, 0.1111, 0.02284, 0.06312, 0.07872, 0.7876, 0.8155, 0.9049, 0.04009, 0.8945, 0.8269, 0.9158, 0.839, 0.8613]): _vg.add([_i], _w, 'REPLACE')
_vg = ob_cube.vertex_groups.new(name='forearm.R')
for _i, _w in zip([62, 63, 66, 67, 70, 71, 74, 75, 78, 79, 82, 83, 140, 142, 144, 146, 148, 150, 178, 179, 180, 181, 182, 183, 184, 222, 223, 224, 225, 226, 227, 228, 229, 230, 231, 232, 233, 234, 235, 236, 237, 388, 389, 395, 396, 397, 398, 399, 400, 402, 404, 405, 408, 409, 410, 411, 412, 413, 414, 415, 419, 420, 424, 425, 427], [0.9864, 0.9706, 0.9625, 0.9174, 0.8885, 0.8722, 0.8685, 0.8593, 0.1206, 0.1316, 0.1135, 0.1378, 0.9838, 0.9318, 0.9003, 0.8632, 0.07322, 0.08276, 0.9919, 0.9464, 0.8997, 0.8783, 0.09319, 0.09348, 0.08386, 0.07581, 0.04618, 0.05564, 0.06599, 0.03195, 0.05773, 0.05512, 0.0844, 0.9578, 0.9203, 0.9335, 0.9709, 0.9738, 0.9314, 0.9683, 0.9455, 0.9288, 0.8415, 0.7141, 0.07342, 0.9561, 0.9244, 0.7589, 0.07581, 0.05564, 0.06599, 0.884, 0.9838, 0.9706, 0.9318, 0.9174, 0.9919, 0.9864, 0.9464, 0.9625, 0.03195, 0.05773, 0.05512, 0.0844, 0.04618]): _vg.add([_i], _w, 'REPLACE')
_vg = ob_cube.vertex_groups.new(name='breast.L')
for _i, _w in zip([3, 10, 12, 14, 16, 17, 39, 40, 42, 43, 44, 46, 47, 86, 87, 89, 119, 129, 132, 164, 187, 188, 190, 191, 192, 193, 202, 238, 239, 241, 242, 243, 249, 250, 251, 263, 264, 270, 290, 374, 375, 377, 378, 381, 382, 383, 384], [0.05191, 0.01516, 0.6588, 0.6357, 0.1182, 0.4062, 0.2662, 0.2089, 0.1107, 0.05779, 0.1037, 0.02919, 0.003552, 0.5072, 0.02834, 0.06393, 0.6512, 0.1841, 0.03193, 0.05208, 0.3427, 0.06644, 0.1053, 0.01889, 0.1289, 0.0106, 0.03011, 0.04459, 0.2069, 0.02051, 0.6709, 0.7127, 0.1121, 0.6347, 0.01098, 0.06452, 0.5361, 0.09287, 0.01335, 0.4625, 0.4223, 0.1145, 0.232, 0.4176, 0.6737, 0.3915, 0.04644]): _vg.add([_i], _w, 'REPLACE')
_vg = ob_cube.vertex_groups.new(name='breast.R')
for _i, _w in zip([4, 7, 10, 13, 15, 16, 17, 38, 41, 42, 43, 49, 50, 51, 85, 88, 89, 120, 130, 134, 177, 186, 189, 190, 191, 194, 195, 204, 239, 242, 264, 266, 267, 268, 269, 270, 276, 277, 279, 290, 291, 376, 377, 378, 379, 380, 383, 384, 385], [0.0544, 0.05625, 0.0134, 0.6335, 0.6534, 0.1153, 0.4073, 0.1962, 0.3024, 0.103, 0.05685, 0.001064, 0.1179, 0.05385, 0.0153, 0.3568, 0.06286, 0.6525, 0.1906, 0.04715, 0.05987, 0.05775, 0.3327, 0.1046, 0.02015, 0.03578, 0.1333, 0.05069, 0.003482, 0.09223, 0.008383, 0.01024, 0.04889, 0.2371, 0.719, 0.6693, 0.6158, 0.1134, 0.02185, 0.4712, 0.06174, 0.4779, 0.1091, 0.2321, 0.4149, 0.4216, 0.04612, 0.3913, 0.6674]): _vg.add([_i], _w, 'REPLACE')
_vg = ob_cube.vertex_groups.new(name='pelvis.L')
for _i, _w in zip([3, 7, 8, 10, 118, 238, 240, 265, 267], [0.008579, 0.0234, 0.303, 0.4244, 0.3, 0.1445, 0.05824, 0.05131, 0.1529]): _vg.add([_i], _w, 'REPLACE')
_vg = ob_cube.vertex_groups.new(name='pelvis.R')
for _i, _w in zip([8, 10, 118, 240, 265], [0.3013, 0.03217, 0.2793, 0.05786, 0.05093]): _vg.add([_i], _w, 'REPLACE')
_vg = ob_cube.vertex_groups.new(name='thigh.L')
for _i, _w in zip([1, 3, 8, 10, 12, 14, 18, 19, 20, 21, 39, 40, 117, 118, 119, 121, 122, 129, 238, 240, 242, 243, 244, 245, 267, 300, 301, 302, 303, 304, 305, 306, 307, 315, 316, 317, 318, 319, 320, 321, 322, 374, 375, 381, 382, 383], [0.9624, 0.8716, 0.03919, 0.202, 0.1006, 0.09037, 0.9134, 0.9199, 0.9169, 0.8658, 0.01092, 0.0077, 0.9719, 0.06305, 0.09513, 0.9066, 0.8838, 0.0005112, 0.6713, 0.7866, 0.05683, 0.05216, 0.9314, 0.9319, 0.07288, 0.9314, 0.9199, 0.9066, 0.9169, 0.9319, 0.8658, 0.8838, 0.9134, 0.06235, 0.06612, 0.06946, 0.07361, 0.07131, 0.08088, 0.07738, 0.06928, 0.05574, 0.04903, 0.04782, 0.02608, 0.02841]): _vg.add([_i], _w, 'REPLACE')
_vg = ob_cube.vertex_groups.new(name='heelLeft')
for _i, _w in zip([18, 19, 20, 21, 26, 27, 28, 29, 34, 35, 121, 122, 125, 126, 244, 245, 247, 262, 300, 301, 302, 303, 304, 305, 306, 307, 315, 316, 317, 318, 319, 320, 321, 322, 332, 333, 334, 335, 336, 337, 338, 339, 348, 349, 350, 351, 352, 353, 361, 362, 363, 367, 370, 371], [0.06107, 0.07806, 0.08596, 0.08476, 0.1287, 0.1153, 0.2251, 0.2581, 0.08962, 0.08788, 0.09302, 0.0669, 0.1874, 0.195, 0.06022, 0.0739, 0.2956, 0.7907, 0.06022, 0.07806, 0.09302, 0.08596, 0.0739, 0.08476, 0.0669, 0.06107, 0.9344, 0.9307, 0.9274, 0.9228, 0.9251, 0.9119, 0.9166, 0.9259, 0.8549, 0.8676, 0.9015, 0.8817, 0.8822, 0.8871, 0.9074, 0.8709, 0.1874, 0.2251, 0.2956, 0.2581, 0.195, 0.1287, 0.1153, 0.3285, 0.3379, 0.08788, 0.08962, 0.3391]): _vg.add([_i], _w, 'REPLACE')
_vg = ob_cube.vertex_groups.new(name='foot.L')
for _i, _w in zip([26, 27, 34, 35, 125, 126, 332, 333, 339, 348, 352, 353, 361, 362, 363, 367, 370, 371], [0.4292, 0.5202, 0.1425, 0.1909, 0.04591, 0.02598, 0.01065, 0.05835, 0.007593, 0.04591, 0.02598, 0.4292, 0.5202, 0.08647, 0.328, 0.1909, 0.1425, 0.06262]): _vg.add([_i], _w, 'REPLACE')
_vg = ob_cube.vertex_groups.new(name='toe.L')
for _i, _w in zip([26, 27, 34, 35, 125, 126, 246, 248, 262, 332, 333, 339, 348, 352, 353, 361, 362, 363, 366, 367, 370, 371], [0.3285, 0.2539, 0.7305, 0.6891, 0.009946, 0.02286, 0.9997, 0.9575, 0.05869, 0.1021, 0.05104, 0.07501, 0.009946, 0.02286, 0.3285, 0.2539, 0.5753, 0.3171, 0.9575, 0.6891, 0.7305, 0.5807]): _vg.add([_i], _w, 'REPLACE')
_vg = ob_cube.vertex_groups.new(name='thigh.R')
for _i, _w in zip([5, 7, 8, 10, 13, 15, 22, 23, 24, 25, 38, 41, 114, 118, 120, 123, 124, 130, 238, 265, 267, 269, 270, 271, 272, 308, 309, 310, 311, 312, 313, 314, 323, 324, 325, 326, 327, 328, 329, 330, 331, 376, 379, 380, 384, 385], [0.963, 0.8531, 0.03101, 0.212, 0.09577, 0.09499, 0.9052, 0.9269, 0.9042, 0.9021, 0.004023, 0.01625, 0.9667, 0.0649, 0.09294, 0.9164, 0.8734, 0.00106, 0.07225, 0.8069, 0.6587, 0.05179, 0.05374, 0.9214, 0.929, 0.9164, 0.9269, 0.9214, 0.9052, 0.929, 0.9021, 0.8734, 0.0704, 0.06266, 0.06865, 0.0767, 0.06119, 0.07265, 0.07994, 0.08001, 0.9042, 0.05562, 0.0499, 0.047, 0.02687, 0.02589]): _vg.add([_i], _w, 'REPLACE')
_vg = ob_cube.vertex_groups.new(name='shin.R')
for _i, _w in zip([22, 23, 24, 25, 30, 31, 32, 33, 36, 37, 123, 124, 127, 128, 271, 272, 273, 289, 308, 309, 310, 311, 312, 313, 314, 323, 324, 325, 326, 327, 328, 329, 330, 331, 340, 341, 342, 343, 344, 345, 346, 347, 354, 355, 356, 357, 358, 359, 360, 364, 365, 369, 372, 373], [0.09307, 0.07302, 0.07594, 0.06092, 0.2466, 0.1255, 0.2349, 0.1137, 0.07721, 0.103, 0.08553, 0.07454, 0.1878, 0.1931, 0.07295, 0.06411, 0.2963, 0.7906, 0.08553, 0.07302, 0.07295, 0.09307, 0.06411, 0.06092, 0.07454, 0.9268, 0.9344, 0.9277, 0.9192, 0.9355, 0.9218, 0.9134, 0.9148, 0.07594, 0.8987, 0.8723, 0.8802, 0.8854, 0.8559, 0.8642, 0.9129, 0.8851, 0.1878, 0.1255, 0.2963, 0.2466, 0.1931, 0.1137, 0.2349, 0.3202, 0.3408, 0.103, 0.3369, 0.07721]): _vg.add([_i], _w, 'REPLACE')
_vg = ob_cube.vertex_groups.new(name='foot.R')
for _i, _w in zip([31, 33, 36, 37, 127, 128, 341, 344, 345, 354, 355, 358, 359, 364, 365, 369, 372, 373], [0.4212, 0.5252, 0.1152, 0.2387, 0.02296, 0.0492, 0.003627, 0.004486, 0.05717, 0.02296, 0.4212, 0.0492, 0.5252, 0.08328, 0.3236, 0.2387, 0.05176, 0.1152]): _vg.add([_i], _w, 'REPLACE')
_vg = ob_cube.vertex_groups.new(name='toe.R')
for _i, _w in zip([31, 33, 36, 37, 127, 128, 274, 275, 289, 341, 344, 345, 354, 355, 358, 359, 364, 365, 368, 369, 372, 373], [0.335, 0.2563, 0.7755, 0.6188, 0.02235, 0.01203, 0.9997, 0.9619, 0.05875, 0.07509, 0.104, 0.0565, 0.02235, 0.335, 0.01203, 0.2563, 0.5868, 0.3169, 0.9619, 0.6188, 0.5956, 0.7755]): _vg.add([_i], _w, 'REPLACE')
_vg = ob_cube.vertex_groups.new(name='spine.006')
for _i, _w in zip([0, 2, 4, 6, 9, 84, 85, 87, 91, 92, 93, 94, 95, 96, 97, 98, 99, 100, 101, 102, 103, 104, 105, 106, 107, 108, 109, 110, 111, 112, 113, 151, 152, 153, 154, 155, 156, 157, 158, 159, 160, 161, 191, 241, 252, 253, 254, 255, 256, 257, 258, 259, 260, 261, 263, 266, 278, 280, 281, 282, 283, 284, 285, 286, 287, 288], [0.002874, 0.1453, 0.02675, 0.1429, 0.1548, 0.05728, 0.004992, 0.01773, 0.3295, 0.3369, 0.08533, 0.3387, 0.07174, 0.9853, 0.4034, 0.3993, 0.8878, 0.4128, 0.9094, 0.3417, 0.2512, 0.3246, 0.3412, 0.4357, 0.4464, 0.1888, 0.2456, 0.2613, 0.4385, 0.4354, 0.8833, 0.08752, 0.07279, 0.3221, 0.3255, 0.8207, 0.7651, 0.7751, 0.4163, 0.4135, 0.3323, 0.3273, 0.008352, 0.05048, 0.1536, 0.02473, 0.3349, 0.9706, 0.4053, 0.4166, 0.3278, 0.8039, 0.2574, 0.8078, 0.001945, 0.04892, 0.1471, 0.3315, 0.0579, 0.4049, 0.9666, 0.3274, 0.3984, 0.2562, 0.8115, 0.8111]): _vg.add([_i], _w, 'REPLACE')
_vg = ob_cube.vertex_groups.new(name='handLeft')
for _i, _w in zip([68, 69, 72, 73, 76, 77, 80, 81, 143, 145, 147, 149, 168, 169, 170, 171, 172, 214, 215, 216, 217, 219, 220, 221], [0.1249, 0.1122, 0.1354, 0.1298, 0.87, 0.8777, 0.8734, 0.8763, 0.09921, 0.1331, 0.93, 0.9177, 0.09829, 0.1194, 0.922, 0.89, 0.9163, 0.06738, 0.02238, 0.06129, 0.005821, 0.05934, 0.00859, 0.04265]): _vg.add([_i], _w, 'REPLACE')
_vg = ob_cube.vertex_groups.new(name='hand.R')
for _i, _w in zip([70, 71, 74, 75, 78, 79, 82, 83, 144, 146, 148, 150, 180, 181, 182, 183, 184, 230, 231, 232, 233, 235, 236, 237], [0.111, 0.1261, 0.1286, 0.1358, 0.8793, 0.8681, 0.8862, 0.8615, 0.09895, 0.133, 0.9267, 0.9169, 0.09953, 0.118, 0.9067, 0.9062, 0.916, 0.0242, 0.06776, 0.06001, 0.004793, 0.05898, 0.01056, 0.04013]): _vg.add([_i], _w, 'REPLACE')
_vg = ob_cube.vertex_groups.new(name='thumb.03.R')
for _i, _w in zip([67, 142, 179, 223, 226, 389, 395, 396, 399, 405, 410, 411, 414, 419, 427], [0.06905, 0.05778, 0.02732, 0.07264, 0.05243, 0.01449, 0.2619, 0.9102, 0.1562, 0.06948, 0.05778, 0.06905, 0.02732, 0.05243, 0.07264]): _vg.add([_i], _w, 'REPLACE')
_vg = ob_cube.vertex_groups.new(name='heel.02.L')
for _i, _w in zip([26, 27, 28, 29, 34, 35, 125, 126, 247, 262, 334, 335, 336, 337, 338, 348, 349, 350, 351, 352, 353, 361, 367, 370], [0.1132, 0.1103, 0.7538, 0.7183, 0.02434, 0.01368, 0.7344, 0.7302, 0.6868, 0.144, 0.07217, 0.1056, 0.1083, 0.09959, 0.06526, 0.7344, 0.7538, 0.6868, 0.7183, 0.7302, 0.1132, 0.1103, 0.01368, 0.02434]): _vg.add([_i], _w, 'REPLACE')
_vg = ob_cube.vertex_groups.new(name='heel.02.R')
for _i, _w in zip([30, 31, 32, 33, 36, 37, 127, 128, 273, 289, 340, 342, 343, 346, 347, 354, 355, 356, 357, 358, 359, 360, 369, 373], [0.7304, 0.1181, 0.7436, 0.1044, 0.01384, 0.02821, 0.7393, 0.7259, 0.6861, 0.144, 0.07321, 0.1101, 0.1019, 0.06306, 0.1023, 0.7393, 0.1181, 0.6861, 0.7304, 0.7259, 0.1044, 0.7436, 0.02821, 0.01384]): _vg.add([_i], _w, 'REPLACE')
_m = ob_cube.modifiers.new('Armature', 'ARMATURE')
_m = ob_cube.modifiers.new('Armature.001', 'ARMATURE')
_m.object = ob_metarig
ob_metarig.location = (0.0, 0.0, 0.0)
ob_metarig.scale = (2.055, 2.055, 2.055)
ob_torus_001.parent = ob_buckethead
ob_torus_001.matrix_parent_inverse = Matrix(((1.794, -0.0, 0.0, 5.839), (-0.0, 1.794, -0.0, -0.1125), (0.0, 0.0, 1.794, -7.697), (-0.0, 0.0, -0.0, 1.0)))
ob_torus_001.location = (-3.005, 0.06273, 3.492)
ob_torus_001.rotation_euler = (0.0, 1.081, 0.0)
ob_torus_001.scale = (0.8011, 1.134, 0.9093)
ob_buckethead.parent = ob_metarig
ob_buckethead.matrix_parent_inverse = Matrix(((0.4865, -0.0003694, 0.007613, -0.01576), (-0.007598, 0.01517, 0.4862, -1.874), (-0.0006066, -0.4863, 0.01516, -0.0562), (0.0, -0.0, -0.0, 1.0)))
ob_buckethead.location = (-0.1618, 0.002487, 4.018)
ob_buckethead.rotation_euler = (-0.02906, -0.4738, -0.9216)
ob_buckethead.scale = (0.6145, 0.4993, 0.4529)

# ---- collection membership
scene.collection.objects.link(ob_cube)
col_collection.objects.link(ob_metarig)
col_collection.objects.link(ob_torus_001)
col_collection.objects.link(ob_buckethead)

# ---- scene / render settings (as saved in the file)
scene.frame_start = 1; scene.frame_end = 440; scene.frame_set(271)
scene.render.engine = 'BLENDER_EEVEE_NEXT'
scene.cycles.use_denoising = False
scene.cycles.samples = 128
scene.cycles.sampling_pattern = 'TABULATED_SOBOL'
scene.cycles.use_adaptive_sampling = False
scene.cycles.use_light_tree = False
scene.view_settings.view_transform = 'Filmic'
bpy.context.view_layer.update()

# ---- added for rendering (the .blend has no active camera and no usable light): camera, sun
cam_auto = bpy.data.cameras.new('AutoCamera')
cam_auto.lens = 50.0
cam_auto.sensor_width = 36.0
cam_auto.clip_end = 1000.0
ob_auto_camera = bpy.data.objects.new('AutoCamera', cam_auto)
scene.collection.objects.link(ob_auto_camera)
ob_auto_camera.location = (5.68235, -6.95445, 6.90985)
ob_auto_camera.rotation_euler = (1.09748, -7.21219e-08, 0.694738)
scene.camera = ob_auto_camera
light_auto_sun = bpy.data.lights.new('AutoSun', 'SUN')
light_auto_sun.energy = 3.0
light_auto_sun.angle = 0.0523599
ob_auto_sun = bpy.data.objects.new('AutoSun', light_auto_sun)
scene.collection.objects.link(ob_auto_sun)
ob_auto_sun.rotation_euler = (0.872665, 0.174533, 0.523599)
bpy.context.view_layer.update()
